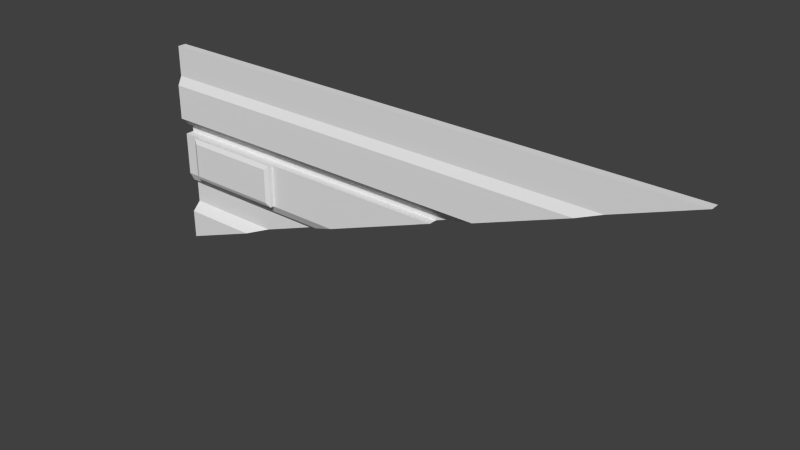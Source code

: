 # Source: med2_1_slice32RH.blend  (saved by Blender 2.76.0; exported with 4.5.12 LTS)
import bpy
from mathutils import Matrix  # noqa: F401  (used for matrix-valued properties, if any)

bpy.ops.wm.read_factory_settings(use_empty=True)
scene = bpy.context.scene
scene.name = 'Scene'

# ---- collections
col_collection_7 = bpy.data.collections.new('Collection 7'); scene.collection.children.link(col_collection_7)

# ---- materials (node trees are filled in below, after node groups)
mat_med2_1 = bpy.data.materials.new('med2_1')
mat_med2_1.alpha_threshold = 0.0
mat_med2_1.use_transparent_shadow = False
mat_med2_1.roughness = 0.5
mat_med2_1.specular_intensity = 0.0
mat_med2_1.line_color = (0.0, 0.0, 0.0, 1.0)

# ---- material node trees

# ---- world
world_world = bpy.data.worlds.new('World'); scene.world = world_world
world_world.color = (0.05088, 0.05088, 0.05088)
world_world.use_sun_shadow = False
world_world.sun_shadow_jitter_overblur = 0.0
world_world.cycles.sampling_method = 'NONE'
world_world.cycles.sample_map_resolution = 256

# ---- meshes
me_med2_1_png = bpy.data.meshes.new('med2_1.png')
me_med2_1_png.from_pydata([(-1.28, 1.24, -0.82), (-1.28, 1.28, -0.78), (-1.28, 1.28, -0.74), (-1.28, 1.28, -0.7), (-1.28, 1.28, -0.66), (-1.2, 1.22, -0.5783), (-1.18, 1.21, -0.5783), (-1.2, 1.22, -0.5983), (-1.18, 1.21, -0.5983), (-1.2, 1.22, -0.6183), (-1.28, 1.28, -0.42), (-1.28, 1.28, -0.38), (-1.18, 1.22, -0.6183), (-0.8001, 1.22, -0.4183), (-0.76, 1.22, -0.4183), (-0.8004, 1.239, -0.4192), (-0.76, 1.24, -0.42), (-1.2, 1.28, -0.66), (-1.2, 1.28, -0.42), (-1.2, 1.28, -0.38), (-0.1003, 1.28, -0.42), (-0.7204, 1.28, -0.66), (-0.7204, 1.28, -0.42), (-0.7204, 1.28, -0.38), (-0.7406, 1.28, -0.66), (-0.7406, 1.28, -0.42), (-0.7406, 1.28, -0.38), (-1.18, 1.28, -0.66), (-1.18, 1.28, -0.42), (-1.18, 1.28, -0.38), (-0.1003, 1.28, -0.38), (-0.05983, 1.28, -0.38), (-0.05983, 1.28, -0.42), (-0.1402, 1.28, -0.42), (-0.1402, 1.28, -0.38), (-0.1801, 1.28, -0.42), (-0.1801, 1.28, -0.38), (-0.4197, 1.28, -0.42), (-0.4197, 1.28, -0.38), (-0.22, 1.28, -0.42), (-0.22, 1.28, -0.38), (-0.4599, 1.28, -0.42), (-0.4599, 1.28, -0.38), (-0.8001, 1.28, -0.42), (-0.8001, 1.28, -0.38), (-1.16, 1.28, -0.42), (-1.16, 1.28, -0.38), (-1.12, 1.28, -0.42), (-1.12, 1.28, -0.38), (-1.06, 1.28, -0.42), (-1.06, 1.28, -0.38), (-0.84, 1.28, -0.42), (-0.84, 1.28, -0.38), (-1.08, 1.28, -0.42), (-1.08, 1.28, -0.38), (0.09988, 1.28, -0.38), (-0.82, 1.28, -0.42), (-0.82, 1.28, -0.38), (-0.76, 1.28, -0.42), (-0.76, 1.28, -0.38), (0.09988, 1.28, -0.42), (0.06013, 1.28, -0.38), (0.06013, 1.28, -0.42), (-0.82, 1.22, -0.4183), (-0.82, 1.21, -0.4383), (-1.06, 1.22, -0.4183), (-0.84, 1.22, -0.4183), (-1.06, 1.21, -0.4383), (-0.84, 1.21, -0.4383), (-1.08, 1.22, -0.4183), (-1.08, 1.21, -0.4383), (-1.12, 1.22, -0.4183), (-1.12, 1.21, -0.4383), (-0.8001, 1.21, -0.4383), (-0.76, 1.21, -0.4383), (-1.16, 1.22, -0.4183), (-1.16, 1.21, -0.4383), (-0.7406, 1.22, -0.4183), (-0.7406, 1.21, -0.4383), (-0.7406, 1.21, -0.4583), (-0.7406, 1.21, -0.5783), (-0.7406, 1.21, -0.5983), (-0.7406, 1.22, -0.6183), (-0.7204, 1.22, -0.6183), (-0.7204, 1.22, -0.5983), (-0.7204, 1.22, -0.4183), (-0.7204, 1.22, -0.4383), (-0.7204, 1.22, -0.4583), (-0.7204, 1.22, -0.5783), (-1.2, 1.22, -0.4183), (-1.18, 1.22, -0.4183), (-1.2, 1.22, -0.4383), (-1.18, 1.21, -0.4383), (-1.2, 1.22, -0.4583), (-1.18, 1.21, -0.4583), (-1.28, 1.26, -0.38), (-1.28, 1.22, -0.34), (-1.28, 1.22, -0.18), (-1.28, 1.24, -0.14), (-1.2, 1.26, -0.38), (-1.2, 1.22, -0.34), (-1.2, 1.22, -0.18), (-1.2, 1.24, -0.14), (-0.05983, 1.26, -0.38), (-0.1003, 1.26, -0.38), (-1.18, 1.26, -0.38), (-1.18, 1.22, -0.34), (-1.18, 1.22, -0.18), (-1.18, 1.24, -0.14), (-0.4599, 1.26, -0.38), (-0.7204, 1.26, -0.38), (-0.4599, 1.22, -0.34), (-0.7204, 1.22, -0.34), (-0.4599, 1.22, -0.18), (-0.7204, 1.22, -0.18), (-0.4599, 1.24, -0.14), (-0.7204, 1.24, -0.14), (-0.7406, 1.26, -0.38), (-0.7406, 1.22, -0.34), (-0.7406, 1.22, -0.18), (-0.7406, 1.24, -0.14), (-0.05983, 1.24, -0.14), (-0.1003, 1.24, -0.14), (-0.05983, 1.22, -0.18), (-0.1003, 1.22, -0.18), (-1.16, 1.26, -0.38), (-1.16, 1.22, -0.34), (-1.16, 1.22, -0.18), (-1.16, 1.24, -0.14), (-0.05983, 1.22, -0.34), (-0.1003, 1.22, -0.34), (0.06013, 1.26, -0.38), (0.06013, 1.24, -0.14), (0.06013, 1.22, -0.18), (0.06013, 1.22, -0.34), (-0.1402, 1.26, -0.38), (-0.1402, 1.22, -0.34), (-0.1402, 1.22, -0.18), (-0.1402, 1.24, -0.14), (-0.1801, 1.26, -0.38), (-0.1801, 1.22, -0.34), (-0.1801, 1.22, -0.18), (-0.1801, 1.24, -0.14), (-0.22, 1.26, -0.38), (-0.4197, 1.26, -0.38), (-0.22, 1.22, -0.34), (-0.4197, 1.22, -0.34), (-0.22, 1.22, -0.18), (-0.4197, 1.22, -0.18), (-0.22, 1.24, -0.14), (-0.4197, 1.24, -0.14), (-0.76, 1.26, -0.38), (-0.8001, 1.26, -0.38), (-0.76, 1.22, -0.34), (-0.8001, 1.22, -0.34), (-0.76, 1.22, -0.18), (-0.8001, 1.22, -0.18), (-0.76, 1.24, -0.14), (-0.8001, 1.24, -0.14), (-1.12, 1.26, -0.38), (-1.12, 1.22, -0.34), (-1.12, 1.22, -0.18), (-1.12, 1.24, -0.14), (-1.08, 1.26, -0.38), (-1.08, 1.22, -0.34), (-1.08, 1.22, -0.18), (-1.08, 1.24, -0.14), (-0.84, 1.26, -0.38), (-1.06, 1.26, -0.38), (-0.84, 1.22, -0.34), (-1.06, 1.22, -0.34), (-0.84, 1.22, -0.18), (-1.06, 1.22, -0.18), (-0.84, 1.24, -0.14), (-1.06, 1.24, -0.14), (-0.82, 1.26, -0.38), (-0.82, 1.22, -0.34), (-0.82, 1.22, -0.18), (-0.82, 1.24, -0.14), (0.09988, 1.26, -0.38), (0.09988, 1.22, -0.34), (0.5998, 1.22, -0.18), (0.09988, 1.22, -0.18), (0.5998, 1.24, -0.14), (0.09988, 1.24, -0.14), (0.6399, 1.22, -0.18), (0.6399, 1.24, -0.14), (0.72, 1.22, -0.18), (0.72, 1.24, -0.14), (0.7401, 1.22, -0.18), (0.7401, 1.24, -0.14), (-1.28, 1.26, -0.66), (-1.28, 1.24, -0.62), (-1.28, 1.24, -0.6), (-1.28, 1.24, -0.58), (-1.28, 1.24, -0.46), (-1.28, 1.24, -0.44), (-1.28, 1.24, -0.42), (-1.2, 1.26, -0.66), (-1.2, 1.24, -0.62), (-1.2, 1.24, -0.6), (-1.2, 1.24, -0.58), (-1.2, 1.24, -0.46), (-1.2, 1.24, -0.44), (-1.2, 1.24, -0.42), (-0.05983, 1.24, -0.44), (-0.1003, 1.24, -0.44), (-1.18, 1.26, -0.66), (-1.18, 1.24, -0.62), (-1.18, 1.24, -0.42), (-0.7204, 1.26, -0.66), (-0.4599, 1.24, -0.62), (-0.7204, 1.24, -0.62), (-0.4599, 1.24, -0.6), (-0.7204, 1.24, -0.6), (-0.4599, 1.24, -0.58), (-0.7204, 1.24, -0.58), (-0.4599, 1.24, -0.46), (-0.7204, 1.24, -0.46), (-0.4599, 1.24, -0.44), (-0.7204, 1.24, -0.44), (-0.4599, 1.24, -0.42), (-0.7204, 1.24, -0.42), (-0.7406, 1.26, -0.66), (-0.7406, 1.24, -0.62), (-0.7406, 1.24, -0.42), (-1.16, 1.24, -0.42), (-0.05983, 1.24, -0.42), (-0.1003, 1.24, -0.42), (-0.05983, 1.24, -0.46), (-0.1003, 1.24, -0.46), (0.06013, 1.24, -0.44), (0.06013, 1.24, -0.42), (-0.1402, 1.24, -0.46), (-0.1402, 1.24, -0.44), (-0.1402, 1.24, -0.42), (-0.1801, 1.24, -0.46), (-0.1801, 1.24, -0.44), (-0.1801, 1.24, -0.42), (-0.4197, 1.24, -0.62), (-0.4197, 1.24, -0.6), (-0.4197, 1.24, -0.58), (-0.22, 1.24, -0.46), (-0.4197, 1.24, -0.46), (-0.22, 1.24, -0.44), (-0.4197, 1.24, -0.44), (-0.22, 1.24, -0.42), (-0.4197, 1.24, -0.42), (-1.12, 1.24, -0.42), (-1.08, 1.24, -0.42), (-0.84, 1.24, -0.42), (-1.06, 1.24, -0.42), (-0.82, 1.24, -0.42), (0.09988, 1.24, -0.42), (0.09988, 1.24, -0.44), (-1.28, 1.24, -0.0001898), (1.28, 1.24, -0.0001898), (-1.2, 1.24, -0.0001898), (-0.7204, 1.24, -0.0001898), (-0.7406, 1.24, -0.0001898), (-0.1003, 1.24, -0.0001898), (-1.18, 1.24, -0.0001898), (-0.05983, 1.24, -0.0001898), (-0.1402, 1.24, -0.0001898), (-0.1801, 1.24, -0.0001898), (-0.4197, 1.24, -0.0001898), (-0.22, 1.24, -0.0001898), (-0.4599, 1.24, -0.0001898), (-0.8001, 1.24, -0.0001898), (-1.16, 1.24, -0.0001898), (-1.12, 1.24, -0.0001898), (-1.06, 1.24, -0.0001898), (-0.84, 1.24, -0.0001898), (-1.08, 1.24, -0.0001898), (-0.82, 1.24, -0.0001898), (-0.76, 1.24, -0.0001898), (0.09988, 1.24, -0.0001898), (0.06013, 1.24, -0.0001898), (0.5998, 1.24, -0.0001898), (0.6399, 1.24, -0.0001898), (0.7401, 1.24, -0.0001898), (0.72, 1.24, -0.0001898), (1.2, 1.24, -0.0001898), (1.22, 1.24, -0.0001897), (1.24, 1.24, -0.0001898), (1.24, 1.24, -0.01511), (-1.28, 1.24, -0.9554), (0.1549, 1.28, -0.42), (0.2621, 1.26, -0.38), (-0.2739, 1.24, -0.58), (0.04767, 1.24, -0.46), (-0.22, 1.24, -0.5599), (0.5998, 1.22, -0.254), (-1.28, 1.28, -0.9554), (0.3693, 1.22, -0.34), (0.6399, 1.22, -0.239), (0.7981, 1.22, -0.18), (0.1549, 1.24, -0.42), (0.06013, 1.24, -0.4554), (0.7401, 1.22, -0.2016), (0.9053, 1.24, -0.14), (-0.81, 1.28, -0.78), (-0.1801, 1.24, -0.545), (0.2621, 1.28, -0.38), (-0.4883, 1.28, -0.66), (-0.1402, 1.24, -0.5301), (-0.4883, 1.26, -0.66), (1.2, 1.24, -0.03007), (-0.05983, 1.24, -0.5001), (-0.3811, 1.24, -0.62), (-0.1003, 1.24, -0.5152), (0.72, 1.22, -0.2092), (1.28, 1.28, -0.0001899), (1.22, 1.24, -0.02257), (-0.4197, 1.247, -0.6344), (-0.4599, 1.255, -0.6494), (-0.3275, 1.24, -0.6), (-0.9172, 1.24, -0.82), (-1.28, 1.28, -0.0001898), (-1.28, 1.24, -0.0001898), (1.28, 1.24, -0.0001898), (-1.2, 1.24, -0.0001898), (-0.7204, 1.24, -0.0001898), (-0.7406, 1.24, -0.0001898), (-0.1003, 1.24, -0.0001898), (-1.18, 1.24, -0.0001898), (-0.05983, 1.24, -0.0001898), (-0.1402, 1.24, -0.0001898), (-0.1801, 1.24, -0.0001898), (-0.4197, 1.24, -0.0001898), (-0.22, 1.24, -0.0001898), (-0.4599, 1.24, -0.0001898), (-0.8001, 1.24, -0.0001898), (-1.16, 1.24, -0.0001898), (-1.12, 1.24, -0.0001898), (-1.06, 1.24, -0.0001898), (-0.84, 1.24, -0.0001898), (-1.08, 1.24, -0.0001898), (-0.82, 1.24, -0.0001898), (-0.76, 1.24, -0.0001898), (0.09988, 1.24, -0.0001898), (0.06013, 1.24, -0.0001898), (0.5998, 1.24, -0.0001898), (0.6399, 1.24, -0.0001898), (0.7401, 1.24, -0.0001898), (0.72, 1.24, -0.0001898), (1.2, 1.24, -0.0001898), (1.22, 1.24, -0.0001897), (1.24, 1.24, -0.0001898), (1.28, 1.28, -0.0001899), (-1.28, 1.28, -0.0001898)], [], [(10, 18, 19, 11), (25, 22, 23, 26), (58, 25, 26, 59), (33, 20, 30, 34), (18, 28, 29, 19), (20, 32, 31, 30), (35, 33, 34, 36), (39, 35, 36, 40), (41, 37, 38, 42), (252, 250, 66, 63), (226, 209, 90, 75), (225, 16, 14, 77), (68, 64, 63, 66), (72, 70, 69, 71), (37, 39, 40, 38), (67, 68, 66, 65), (70, 67, 65, 69), (76, 72, 71, 75), (92, 76, 75, 90), (64, 73, 13, 63), (8, 81, 80, 79, 78, 74, 73, 64, 68, 67, 70, 72, 76, 92, 94, 6), (7, 9, 8), (91, 92, 89), (77, 78, 85), (82, 83, 81), (22, 41, 42, 23), (9, 12, 8), (20, 33, 235, 228), (56, 43, 44, 57), (28, 45, 46, 29), (45, 47, 48, 46), (53, 49, 50, 54), (49, 51, 52, 50), (31, 61, 131, 103), (54, 50, 168, 163), (23, 42, 109, 110), (48, 54, 163, 159), (28, 18, 204, 209), (47, 53, 54, 48), (30, 31, 103, 104), (51, 56, 57, 52), (0, 317, 301, 1), (37, 41, 221, 247), (43, 58, 59, 44), (42, 38, 144, 109), (4, 17, 198, 191), (56, 51, 250, 252), (47, 45, 226, 248), (62, 60, 55, 61), (32, 62, 61, 31), (33, 35, 238, 235), (45, 28, 209, 226), (17, 27, 207, 198), (50, 52, 167, 168), (40, 36, 139, 143), (59, 26, 117, 151), (44, 59, 151, 152), (38, 40, 143, 144), (27, 24, 223, 207), (51, 49, 251, 250), (60, 287, 303, 55), (26, 23, 110, 117), (22, 25, 225, 222), (7, 8, 6, 5), (39, 37, 247, 246), (93, 94, 92, 91), (224, 212, 83, 82), (36, 34, 135, 139), (60, 62, 232, 253), (92, 90, 89), (62, 32, 227, 232), (5, 6, 94, 93), (83, 84, 81), (74, 78, 77, 14), (81, 84, 88, 80), (32, 20, 228, 227), (41, 22, 222, 221), (12, 82, 81, 8), (34, 30, 104, 135), (52, 57, 175, 167), (79, 87, 86, 78), (24, 21, 210, 223), (78, 86, 85), (80, 88, 87, 79), (55, 303, 288, 179), (11, 19, 99, 95), (49, 53, 249, 251), (16, 15, 13, 14), (35, 39, 246, 238), (53, 47, 248, 249), (18, 10, 197, 204), (61, 55, 179, 131), (46, 48, 159, 125), (29, 46, 125, 105), (57, 44, 152, 175), (19, 29, 105, 99), (21, 304, 306, 210), (97, 101, 102, 98), (95, 99, 100, 96), (96, 100, 101, 97), (119, 114, 116, 120), (117, 110, 112, 118), (118, 112, 114, 119), (136, 130, 124, 137), (137, 124, 122, 138), (135, 104, 130, 136), (153, 118, 119, 155), (151, 117, 118, 153), (155, 119, 120, 157), (101, 107, 108, 102), (99, 105, 106, 100), (100, 106, 107, 101), (124, 123, 121, 122), (104, 103, 129, 130), (130, 129, 123, 124), (139, 135, 136, 140), (141, 137, 138, 142), (140, 136, 137, 141), (145, 140, 141, 147), (147, 141, 142, 149), (143, 139, 140, 145), (109, 144, 146, 111), (113, 148, 150, 115), (111, 146, 148, 113), (144, 143, 145, 146), (148, 147, 149, 150), (146, 145, 147, 148), (112, 111, 113, 114), (114, 113, 115, 116), (110, 109, 111, 112), (177, 156, 158, 178), (175, 152, 154, 176), (176, 154, 156, 177), (106, 126, 127, 107), (105, 125, 126, 106), (107, 127, 128, 108), (126, 160, 161, 127), (125, 159, 160, 126), (127, 161, 162, 128), (164, 170, 172, 165), (163, 168, 170, 164), (165, 172, 174, 166), (170, 169, 171, 172), (168, 167, 169, 170), (172, 171, 173, 174), (161, 165, 166, 162), (159, 163, 164, 160), (160, 164, 165, 161), (169, 176, 177, 171), (167, 175, 176, 169), (171, 177, 178, 173), (156, 155, 157, 158), (152, 151, 153, 154), (154, 153, 155, 156), (133, 182, 184, 132), (131, 179, 180, 134), (134, 180, 182, 133), (129, 134, 133, 123), (103, 131, 134, 129), (123, 133, 132, 121), (182, 181, 183, 184), (179, 288, 294, 180), (180, 294, 292, 181, 182), (181, 185, 186, 183), (187, 189, 190, 188), (185, 187, 188, 186), (189, 296, 300, 190), (233, 230, 206, 234), (194, 201, 202, 195), (196, 203, 204, 197), (195, 202, 203, 196), (193, 200, 201, 194), (192, 199, 200, 193), (191, 198, 199, 192), (250, 251, 65, 66), (208, 224, 82, 12), (249, 248, 71, 69), (199, 208, 12, 9), (212, 214, 84, 83), (234, 206, 228, 235), (223, 210, 212, 224), (207, 223, 224, 208), (248, 226, 75, 71), (214, 216, 88, 84), (200, 199, 9, 7), (218, 220, 86, 87), (252, 63, 13, 15), (201, 200, 7, 5), (220, 222, 85, 86), (198, 207, 208, 199), (251, 249, 69, 65), (203, 202, 93, 91), (25, 58, 16, 225), (58, 43, 15, 16), (216, 218, 87, 88), (206, 205, 227, 228), (230, 229, 205, 206), (237, 234, 235, 238), (236, 233, 234, 237), (242, 236, 237, 244), (244, 237, 238, 246), (211, 239, 240, 213), (219, 245, 247, 221), (217, 243, 245, 219), (215, 241, 243, 217), (213, 240, 241, 215), (239, 309, 316, 240), (245, 244, 246, 247), (243, 242, 244, 245), (241, 289, 291, 242, 243), (240, 316, 289, 241), (214, 213, 215, 216), (216, 215, 217, 218), (218, 217, 219, 220), (220, 219, 221, 222), (212, 211, 213, 214), (210, 306, 315, 211, 212), (43, 56, 252, 15), (204, 203, 91, 89), (222, 225, 77, 85), (202, 201, 5, 93), (209, 204, 89, 90), (73, 74, 14, 13), (231, 254, 253, 232), (229, 290, 298, 231, 205), (205, 231, 232, 227), (254, 297, 253), (4, 191, 192, 193, 194, 195, 196, 197, 10), (190, 300, 307, 282, 280), (186, 188, 281, 279), (188, 190, 280, 281), (183, 186, 279, 278), (184, 183, 278, 276), (121, 132, 277, 262), (158, 157, 275, 268), (173, 178, 274, 272), (132, 184, 276, 277), (162, 166, 273, 270), (174, 173, 272, 271), (166, 174, 271, 273), (128, 162, 270, 269), (108, 128, 269, 261), (178, 158, 268, 274), (116, 115, 267, 258), (150, 149, 266, 265), (115, 150, 265, 267), (149, 142, 264, 266), (142, 138, 263, 264), (122, 121, 262, 260), (138, 122, 260, 263), (102, 108, 261, 257), (157, 120, 259, 275), (120, 116, 258, 259), (98, 102, 257, 255), (304, 287, 297, 254, 298, 290, 308, 310, 305, 302, 291, 289, 316, 309, 314, 315, 306), (307, 313, 283, 282), (311, 299, 189, 187), (298, 254, 231), (297, 287, 60, 253), (301, 304, 21, 24, 27, 17, 4, 3, 2, 1), (293, 286, 0, 1), (291, 302, 236, 242), (313, 285, 284, 283), (305, 310, 230, 233), (286, 317, 0), (310, 308, 229, 230), (299, 296, 189), (314, 309, 239), (315, 314, 239, 211), (285, 256, 284), (308, 290, 229), (302, 305, 233, 236), (295, 311, 187, 185), (292, 295, 185, 181), (299, 311, 295, 292, 294, 288, 303, 312, 256, 300, 296), (293, 301, 317, 286), (11, 95, 96, 97, 98, 255, 318), (348, 320, 349, 350, 319, 321, 325, 333, 334, 337, 335, 336, 338, 332, 339, 323, 322, 331, 329, 330, 328, 327, 324, 326, 341, 340, 342, 343, 345, 344, 346, 347)])
_uv = me_med2_1_png.uv_layers.new(name='UVMap')
_uv.uv.foreach_set('vector', [0.0, 0.3359, 0.03118, 0.3359, 0.03118, 0.3516, 0.0, 0.3516, 0.2107, 0.3359, 0.2186, 0.3359, 0.2186, 0.3516, 0.2107, 0.3516, 0.2031, 0.3359, 0.2107, 0.3359, 0.2107, 0.3516, 0.2031, 0.3516, 0.4452, 0.3359, 0.4608, 0.3359, 0.4608, 0.3516, 0.4452, 0.3516, 0.03118, 0.3359, 0.03906, 0.3359, 0.03906, 0.3516, 0.03118, 0.3516, 0.4608, 0.3359, 0.4766, 0.3359, 0.4766, 0.3516, 0.4608, 0.3516, 0.4296, 0.3359, 0.4452, 0.3359, 0.4452, 0.3516, 0.4296, 0.3516, 0.414, 0.3359, 0.4296, 0.3359, 0.4296, 0.3516, 0.414, 0.3516, 0.3203, 0.3359, 0.3361, 0.3359, 0.3361, 0.3516, 0.3203, 0.3516, 0.1797, 0.3359, 0.1719, 0.3359, 0.1719, 0.3359, 0.1797, 0.3359, 0.04702, 0.3359, 0.03906, 0.3359, 0.03906, 0.3359, 0.04702, 0.3359, 0.173, 0.3328, 0.173, 0.3328, 0.173, 0.3328, 0.173, 0.3328, 0.1719, 0.3281, 0.1797, 0.3281, 0.1797, 0.3359, 0.1719, 0.3359, 0.06244, 0.3281, 0.0781, 0.3281, 0.0781, 0.3359, 0.06244, 0.3359, 0.3361, 0.3359, 0.414, 0.3359, 0.414, 0.3516, 0.3361, 0.3516, 0.08593, 0.3281, 0.1719, 0.3281, 0.1719, 0.3359, 0.08593, 0.3359, 0.0781, 0.3281, 0.08593, 0.3281, 0.08593, 0.3359, 0.0781, 0.3359, 0.04702, 0.3281, 0.06244, 0.3281, 0.06244, 0.3359, 0.04702, 0.3359, 0.03906, 0.3281, 0.04702, 0.3281, 0.04702, 0.3359, 0.03906, 0.3359, 0.1797, 0.3281, 0.1875, 0.3281, 0.1875, 0.3359, 0.1797, 0.3359, 0.03906, 0.2656, 0.2107, 0.2656, 0.2107, 0.2734, 0.2107, 0.3203, 0.2107, 0.3281, 0.2031, 0.3281, 0.1875, 0.3281, 0.1797, 0.3281, 0.1719, 0.3281, 0.08593, 0.3281, 0.0781, 0.3281, 0.06244, 0.3281, 0.04702, 0.3281, 0.03906, 0.3281, 0.03906, 0.3203, 0.03906, 0.2734, 0.03118, 0.2656, 0.03118, 0.2578, 0.03906, 0.2656, 0.03118, 0.3281, 0.03906, 0.3281, 0.03118, 0.3359, 0.2107, 0.3359, 0.2107, 0.3281, 0.2186, 0.3359, 0.2107, 0.2578, 0.2186, 0.2578, 0.2107, 0.2656, 0.2186, 0.3359, 0.3203, 0.3359, 0.3203, 0.3516, 0.2186, 0.3516, 0.03118, 0.2578, 0.03906, 0.2578, 0.03906, 0.2656, 0.4608, 0.3359, 0.4452, 0.3359, 0.4452, 0.3359, 0.4608, 0.3359, 0.1797, 0.3359, 0.1875, 0.3359, 0.1875, 0.3516, 0.1797, 0.3516, 0.03906, 0.3359, 0.04702, 0.3359, 0.04702, 0.3516, 0.03906, 0.3516, 0.04702, 0.3359, 0.06244, 0.3359, 0.06244, 0.3516, 0.04702, 0.3516, 0.0781, 0.3359, 0.08593, 0.3359, 0.08593, 0.3516, 0.0781, 0.3516, 0.08593, 0.3359, 0.1719, 0.3359, 0.1719, 0.3516, 0.08593, 0.3516, 0.4766, 0.3516, 0.5235, 0.3516, 0.5235, 0.3516, 0.4766, 0.3516, 0.0781, 0.3516, 0.08593, 0.3516, 0.08593, 0.3516, 0.0781, 0.3516, 0.2186, 0.3516, 0.3203, 0.3516, 0.3203, 0.3516, 0.2186, 0.3516, 0.06244, 0.3516, 0.0781, 0.3516, 0.0781, 0.3516, 0.06244, 0.3516, 0.06706, 0.372, 0.05918, 0.372, 0.05918, 0.372, 0.06706, 0.372, 0.06244, 0.3359, 0.0781, 0.3359, 0.0781, 0.3516, 0.06244, 0.3516, 0.4608, 0.3516, 0.4766, 0.3516, 0.4766, 0.3516, 0.4608, 0.3516, 0.1719, 0.3359, 0.1797, 0.3359, 0.1797, 0.3516, 0.1719, 0.3516, 0.0, 0.1797, 0.1417, 0.1797, 0.1836, 0.1953, 0.0, 0.1953, 0.3361, 0.3359, 0.3203, 0.3359, 0.3203, 0.3359, 0.3361, 0.3359, 0.1875, 0.3359, 0.2031, 0.3359, 0.2031, 0.3516, 0.1875, 0.3516, 0.3203, 0.3516, 0.3361, 0.3516, 0.3361, 0.3516, 0.3203, 0.3516, 0.0, 0.2422, 0.03118, 0.2422, 0.03118, 0.2422, 0.0, 0.2422, 0.2012, 0.3735, 0.1934, 0.3735, 0.1934, 0.3735, 0.2012, 0.3735, 0.09044, 0.372, 0.07502, 0.372, 0.07502, 0.372, 0.09044, 0.372, 0.5235, 0.3359, 0.539, 0.3359, 0.539, 0.3516, 0.5235, 0.3516, 0.4766, 0.3359, 0.5235, 0.3359, 0.5235, 0.3516, 0.4766, 0.3516, 0.4452, 0.3359, 0.4296, 0.3359, 0.4296, 0.3359, 0.4452, 0.3359, 0.07502, 0.372, 0.06706, 0.372, 0.06706, 0.372, 0.07502, 0.372, 0.03118, 0.2422, 0.03906, 0.2422, 0.03906, 0.2422, 0.03118, 0.2422, 0.08593, 0.3516, 0.1719, 0.3516, 0.1719, 0.3516, 0.08593, 0.3516, 0.414, 0.3516, 0.4296, 0.3516, 0.4296, 0.3516, 0.414, 0.3516, 0.2031, 0.3516, 0.2107, 0.3516, 0.2107, 0.3516, 0.2031, 0.3516, 0.1875, 0.3516, 0.2031, 0.3516, 0.2031, 0.3516, 0.1875, 0.3516, 0.3361, 0.3516, 0.414, 0.3516, 0.414, 0.3516, 0.3361, 0.3516, 0.03906, 0.2422, 0.2107, 0.2422, 0.2107, 0.2422, 0.03906, 0.2422, 0.1999, 0.372, 0.1139, 0.372, 0.1139, 0.372, 0.1999, 0.372, 0.539, 0.3359, 0.5605, 0.3359, 0.6024, 0.3516, 0.539, 0.3516, 0.2107, 0.3516, 0.2186, 0.3516, 0.2186, 0.3516, 0.2107, 0.3516, 0.2401, 0.3735, 0.2322, 0.3735, 0.2322, 0.3735, 0.2401, 0.3735, 0.03118, 0.2656, 0.03906, 0.2656, 0.03906, 0.2734, 0.03118, 0.2734, 0.414, 0.3359, 0.3361, 0.3359, 0.3361, 0.3359, 0.414, 0.3359, 0.03118, 0.3203, 0.03906, 0.3203, 0.03906, 0.3281, 0.03118, 0.3281, 0.2101, 0.2559, 0.218, 0.2559, 0.218, 0.2559, 0.2101, 0.2559, 0.4296, 0.3516, 0.4452, 0.3516, 0.4452, 0.3516, 0.4296, 0.3516, 0.539, 0.3359, 0.5235, 0.3359, 0.5235, 0.3359, 0.539, 0.3359, 0.03906, 0.3281, 0.03906, 0.3359, 0.03118, 0.3359, 0.5235, 0.3359, 0.4766, 0.3359, 0.4766, 0.3359, 0.5235, 0.3359, 0.03118, 0.2734, 0.03906, 0.2734, 0.03906, 0.3203, 0.03118, 0.3203, 0.2186, 0.2578, 0.2186, 0.2656, 0.2107, 0.2656, 0.2031, 0.3281, 0.2107, 0.3281, 0.2107, 0.3359, 0.2031, 0.3359, 0.2107, 0.2656, 0.2186, 0.2656, 0.2186, 0.2734, 0.2107, 0.2734, 0.4766, 0.3359, 0.4608, 0.3359, 0.4608, 0.3359, 0.4766, 0.3359, 0.3203, 0.3359, 0.2186, 0.3359, 0.2186, 0.3359, 0.3203, 0.3359, 0.03906, 0.2578, 0.2107, 0.2578, 0.2107, 0.2656, 0.03906, 0.2656, 0.4452, 0.3516, 0.4608, 0.3516, 0.4608, 0.3516, 0.4452, 0.3516, 0.1719, 0.3516, 0.1797, 0.3516, 0.1797, 0.3516, 0.1719, 0.3516, 0.2107, 0.3203, 0.2186, 0.3203, 0.2186, 0.3281, 0.2107, 0.3281, 0.2107, 0.2422, 0.2186, 0.2422, 0.2186, 0.2422, 0.2107, 0.2422, 0.2107, 0.3281, 0.2186, 0.3281, 0.2186, 0.3359, 0.2107, 0.2734, 0.2186, 0.2734, 0.2186, 0.3203, 0.2107, 0.3203, 0.539, 0.3516, 0.6024, 0.3516, 0.6024, 0.3516, 0.539, 0.3516, 0.0, 0.3516, 0.03118, 0.3516, 0.03118, 0.3516, 0.0, 0.3516, 0.1139, 0.372, 0.1061, 0.372, 0.1061, 0.372, 0.1139, 0.372, 0.2031, 0.3359, 0.1875, 0.3359, 0.1875, 0.3359, 0.2031, 0.3359, 0.4296, 0.3359, 0.414, 0.3359, 0.414, 0.3359, 0.4296, 0.3359, 0.1061, 0.372, 0.09044, 0.372, 0.09044, 0.372, 0.1061, 0.372, 0.03118, 0.3359, 0.0, 0.3359, 0.0, 0.3359, 0.03118, 0.3359, 0.5235, 0.3516, 0.539, 0.3516, 0.539, 0.3516, 0.5235, 0.3516, 0.04702, 0.3516, 0.06244, 0.3516, 0.06244, 0.3516, 0.04702, 0.3516, 0.03906, 0.3516, 0.04702, 0.3516, 0.04702, 0.3516, 0.03906, 0.3516, 0.1797, 0.3516, 0.1875, 0.3516, 0.1875, 0.3516, 0.1797, 0.3516, 0.03118, 0.3516, 0.03906, 0.3516, 0.03906, 0.3516, 0.03118, 0.3516, 0.2186, 0.2422, 0.3092, 0.2422, 0.3092, 0.2422, 0.2186, 0.2422, 0.0, 0.4297, 0.03118, 0.4297, 0.03118, 0.4453, 0.0, 0.4453, 0.0, 0.3516, 0.03118, 0.3516, 0.03118, 0.3672, 0.0, 0.3672, 0.0, 0.3672, 0.03118, 0.3672, 0.03118, 0.4297, 0.0, 0.4297, 0.2107, 0.4297, 0.2186, 0.4297, 0.2186, 0.4453, 0.2107, 0.4453, 0.2107, 0.3516, 0.2186, 0.3516, 0.2186, 0.3672, 0.2107, 0.3672, 0.2107, 0.3672, 0.2186, 0.3672, 0.2186, 0.4297, 0.2107, 0.4297, 0.4452, 0.3672, 0.4608, 0.3672, 0.4608, 0.4297, 0.4452, 0.4297, 0.4452, 0.4297, 0.4608, 0.4297, 0.4608, 0.4453, 0.4452, 0.4453, 0.4452, 0.3516, 0.4608, 0.3516, 0.4608, 0.3672, 0.4452, 0.3672, 0.2031, 0.3672, 0.2107, 0.3672, 0.2107, 0.4297, 0.2031, 0.4297, 0.2031, 0.3516, 0.2107, 0.3516, 0.2107, 0.3672, 0.2031, 0.3672, 0.2031, 0.4297, 0.2107, 0.4297, 0.2107, 0.4453, 0.2031, 0.4453, 0.03118, 0.4297, 0.03906, 0.4297, 0.03906, 0.4453, 0.03118, 0.4453, 0.03118, 0.3516, 0.03906, 0.3516, 0.03906, 0.3672, 0.03118, 0.3672, 0.03118, 0.3672, 0.03906, 0.3672, 0.03906, 0.4297, 0.03118, 0.4297, 0.4608, 0.4297, 0.4766, 0.4297, 0.4766, 0.4453, 0.4608, 0.4453, 0.4608, 0.3516, 0.4766, 0.3516, 0.4766, 0.3672, 0.4608, 0.3672, 0.4608, 0.3672, 0.4766, 0.3672, 0.4766, 0.4297, 0.4608, 0.4297, 0.4296, 0.3516, 0.4452, 0.3516, 0.4452, 0.3672, 0.4296, 0.3672, 0.4296, 0.4297, 0.4452, 0.4297, 0.4452, 0.4453, 0.4296, 0.4453, 0.4296, 0.3672, 0.4452, 0.3672, 0.4452, 0.4297, 0.4296, 0.4297, 0.414, 0.3672, 0.4296, 0.3672, 0.4296, 0.4297, 0.414, 0.4297, 0.414, 0.4297, 0.4296, 0.4297, 0.4296, 0.4453, 0.414, 0.4453, 0.414, 0.3516, 0.4296, 0.3516, 0.4296, 0.3672, 0.414, 0.3672, 0.3203, 0.3516, 0.3361, 0.3516, 0.3361, 0.3672, 0.3203, 0.3672, 0.3203, 0.4297, 0.3361, 0.4297, 0.3361, 0.4453, 0.3203, 0.4453, 0.3203, 0.3672, 0.3361, 0.3672, 0.3361, 0.4297, 0.3203, 0.4297, 0.3361, 0.3516, 0.414, 0.3516, 0.414, 0.3672, 0.3361, 0.3672, 0.3361, 0.4297, 0.414, 0.4297, 0.414, 0.4453, 0.3361, 0.4453, 0.3361, 0.3672, 0.414, 0.3672, 0.414, 0.4297, 0.3361, 0.4297, 0.2186, 0.3672, 0.3203, 0.3672, 0.3203, 0.4297, 0.2186, 0.4297, 0.2186, 0.4297, 0.3203, 0.4297, 0.3203, 0.4453, 0.2186, 0.4453, 0.2186, 0.3516, 0.3203, 0.3516, 0.3203, 0.3672, 0.2186, 0.3672, 0.1797, 0.4297, 0.1875, 0.4297, 0.1875, 0.4453, 0.1797, 0.4453, 0.1797, 0.3516, 0.1875, 0.3516, 0.1875, 0.3672, 0.1797, 0.3672, 0.1797, 0.3672, 0.1875, 0.3672, 0.1875, 0.4297, 0.1797, 0.4297, 0.03906, 0.3672, 0.04702, 0.3672, 0.04702, 0.4297, 0.03906, 0.4297, 0.03906, 0.3516, 0.04702, 0.3516, 0.04702, 0.3672, 0.03906, 0.3672, 0.03906, 0.4297, 0.04702, 0.4297, 0.04702, 0.4453, 0.03906, 0.4453, 0.04702, 0.3672, 0.06244, 0.3672, 0.06244, 0.4297, 0.04702, 0.4297, 0.04702, 0.3516, 0.06244, 0.3516, 0.06244, 0.3672, 0.04702, 0.3672, 0.04702, 0.4297, 0.06244, 0.4297, 0.06244, 0.4453, 0.04702, 0.4453, 0.0781, 0.3672, 0.08593, 0.3672, 0.08593, 0.4297, 0.0781, 0.4297, 0.0781, 0.3516, 0.08593, 0.3516, 0.08593, 0.3672, 0.0781, 0.3672, 0.0781, 0.4297, 0.08593, 0.4297, 0.08593, 0.4453, 0.0781, 0.4453, 0.08593, 0.3672, 0.1719, 0.3672, 0.1719, 0.4297, 0.08593, 0.4297, 0.08593, 0.3516, 0.1719, 0.3516, 0.1719, 0.3672, 0.08593, 0.3672, 0.08593, 0.4297, 0.1719, 0.4297, 0.1719, 0.4453, 0.08593, 0.4453, 0.06244, 0.4297, 0.0781, 0.4297, 0.0781, 0.4453, 0.06244, 0.4453, 0.06244, 0.3516, 0.0781, 0.3516, 0.0781, 0.3672, 0.06244, 0.3672, 0.06244, 0.3672, 0.0781, 0.3672, 0.0781, 0.4297, 0.06244, 0.4297, 0.1719, 0.3672, 0.1797, 0.3672, 0.1797, 0.4297, 0.1719, 0.4297, 0.1719, 0.3516, 0.1797, 0.3516, 0.1797, 0.3672, 0.1719, 0.3672, 0.1719, 0.4297, 0.1797, 0.4297, 0.1797, 0.4453, 0.1719, 0.4453, 0.1875, 0.4297, 0.2031, 0.4297, 0.2031, 0.4453, 0.1875, 0.4453, 0.1875, 0.3516, 0.2031, 0.3516, 0.2031, 0.3672, 0.1875, 0.3672, 0.1875, 0.3672, 0.2031, 0.3672, 0.2031, 0.4297, 0.1875, 0.4297, 0.5235, 0.4297, 0.539, 0.4297, 0.539, 0.4453, 0.5235, 0.4453, 0.5235, 0.3516, 0.539, 0.3516, 0.539, 0.3672, 0.5235, 0.3672, 0.5235, 0.3672, 0.539, 0.3672, 0.539, 0.4297, 0.5235, 0.4297, 0.4766, 0.3672, 0.5235, 0.3672, 0.5235, 0.4297, 0.4766, 0.4297, 0.4766, 0.3516, 0.5235, 0.3516, 0.5235, 0.3672, 0.4766, 0.3672, 0.4766, 0.4297, 0.5235, 0.4297, 0.5235, 0.4453, 0.4766, 0.4453, 0.539, 0.4297, 0.7343, 0.4297, 0.7343, 0.4453, 0.539, 0.4453, 0.539, 0.3516, 0.6024, 0.3516, 0.6443, 0.3672, 0.539, 0.3672, 0.539, 0.3672, 0.6443, 0.3672, 0.7343, 0.4008, 0.7343, 0.4297, 0.539, 0.4297, 0.7343, 0.4297, 0.75, 0.4297, 0.75, 0.4453, 0.7343, 0.4453, 0.7812, 0.4297, 0.7891, 0.4297, 0.7891, 0.4453, 0.7812, 0.4453, 0.75, 0.4297, 0.7812, 0.4297, 0.7812, 0.4453, 0.75, 0.4453, 0.7891, 0.4297, 0.8118, 0.4297, 0.8536, 0.4453, 0.7891, 0.4453, 0.4452, 0.3203, 0.4608, 0.3203, 0.4608, 0.3281, 0.4452, 0.3281, 0.0, 0.2734, 0.03118, 0.2734, 0.03118, 0.3203, 0.0, 0.3203, 0.0, 0.3281, 0.03118, 0.3281, 0.03118, 0.3359, 0.0, 0.3359, 0.0, 0.3203, 0.03118, 0.3203, 0.03118, 0.3281, 0.0, 0.3281, 0.0, 0.2656, 0.03118, 0.2656, 0.03118, 0.2734, 0.0, 0.2734, 0.0, 0.2578, 0.03118, 0.2578, 0.03118, 0.2656, 0.0, 0.2656, 0.0, 0.2422, 0.03118, 0.2422, 0.03118, 0.2578, 0.0, 0.2578, 0.1719, 0.3359, 0.08593, 0.3359, 0.08593, 0.3359, 0.1719, 0.3359, 0.03906, 0.2553, 0.2107, 0.2553, 0.2107, 0.2553, 0.03906, 0.2553, 0.0781, 0.3359, 0.06244, 0.3359, 0.06244, 0.3359, 0.0781, 0.3359, 0.03307, 0.2553, 0.04095, 0.2553, 0.04095, 0.2553, 0.03307, 0.2553, 0.2224, 0.2578, 0.2224, 0.2656, 0.2224, 0.2656, 0.2224, 0.2578, 0.4452, 0.3281, 0.4608, 0.3281, 0.4608, 0.3359, 0.4452, 0.3359, 0.2107, 0.2422, 0.2186, 0.2422, 0.2186, 0.2578, 0.2107, 0.2578, 0.03906, 0.2422, 0.2107, 0.2422, 0.2107, 0.2578, 0.03906, 0.2578, 0.06244, 0.3359, 0.04702, 0.3359, 0.04702, 0.3359, 0.06244, 0.3359, 0.2224, 0.2656, 0.2224, 0.2734, 0.2224, 0.2734, 0.2224, 0.2656, 0.03118, 0.2656, 0.03118, 0.2578, 0.03118, 0.2578, 0.03118, 0.2656, 0.2224, 0.3203, 0.2224, 0.3281, 0.2224, 0.3281, 0.2224, 0.3203, 0.173, 0.3328, 0.173, 0.3328, 0.173, 0.3328, 0.173, 0.3328, 0.03118, 0.2734, 0.03118, 0.2656, 0.03118, 0.2656, 0.03118, 0.2734, 0.2224, 0.3281, 0.2224, 0.3359, 0.2224, 0.3359, 0.2224, 0.3281, 0.03118, 0.2422, 0.03906, 0.2422, 0.03906, 0.2578, 0.03118, 0.2578, 0.08593, 0.3359, 0.0781, 0.3359, 0.0781, 0.3359, 0.08593, 0.3359, 0.03118, 0.3281, 0.03118, 0.3203, 0.03118, 0.3203, 0.03118, 0.3281, 0.2322, 0.3735, 0.2246, 0.3735, 0.2246, 0.3735, 0.2322, 0.3735, 0.2246, 0.3735, 0.209, 0.3735, 0.209, 0.3735, 0.2246, 0.3735, 0.2224, 0.2734, 0.2224, 0.3203, 0.2224, 0.3203, 0.2224, 0.2734, 0.4608, 0.3281, 0.4766, 0.3281, 0.4766, 0.3359, 0.4608, 0.3359, 0.4608, 0.3203, 0.4766, 0.3203, 0.4766, 0.3281, 0.4608, 0.3281, 0.4296, 0.3281, 0.4452, 0.3281, 0.4452, 0.3359, 0.4296, 0.3359, 0.4296, 0.3203, 0.4452, 0.3203, 0.4452, 0.3281, 0.4296, 0.3281, 0.414, 0.3203, 0.4296, 0.3203, 0.4296, 0.3281, 0.414, 0.3281, 0.414, 0.3281, 0.4296, 0.3281, 0.4296, 0.3359, 0.414, 0.3359, 0.3203, 0.2578, 0.3361, 0.2578, 0.3361, 0.2656, 0.3203, 0.2656, 0.3203, 0.3281, 0.3361, 0.3281, 0.3361, 0.3359, 0.3203, 0.3359, 0.3203, 0.3203, 0.3361, 0.3203, 0.3361, 0.3281, 0.3203, 0.3281, 0.3203, 0.2734, 0.3361, 0.2734, 0.3361, 0.3203, 0.3203, 0.3203, 0.3203, 0.2656, 0.3361, 0.2656, 0.3361, 0.2734, 0.3203, 0.2734, 0.3361, 0.2578, 0.3511, 0.2578, 0.3721, 0.2656, 0.3361, 0.2656, 0.3361, 0.3281, 0.414, 0.3281, 0.414, 0.3359, 0.3361, 0.3359, 0.3361, 0.3203, 0.414, 0.3203, 0.414, 0.3281, 0.3361, 0.3281, 0.3361, 0.2734, 0.393, 0.2734, 0.414, 0.2813, 0.414, 0.3203, 0.3361, 0.3203, 0.3361, 0.2656, 0.3721, 0.2656, 0.393, 0.2734, 0.3361, 0.2734, 0.2186, 0.2656, 0.3203, 0.2656, 0.3203, 0.2734, 0.2186, 0.2734, 0.2186, 0.2734, 0.3203, 0.2734, 0.3203, 0.3203, 0.2186, 0.3203, 0.2186, 0.3203, 0.3203, 0.3203, 0.3203, 0.3281, 0.2186, 0.3281, 0.2186, 0.3281, 0.3203, 0.3281, 0.3203, 0.3359, 0.2186, 0.3359, 0.2186, 0.2578, 0.3203, 0.2578, 0.3203, 0.2656, 0.2186, 0.2656, 0.2186, 0.2422, 0.3092, 0.2422, 0.3203, 0.2463, 0.3203, 0.2578, 0.2186, 0.2578, 0.209, 0.3735, 0.2012, 0.3735, 0.2012, 0.3735, 0.209, 0.3735, 0.03118, 0.3359, 0.03118, 0.3281, 0.03118, 0.3281, 0.03118, 0.3359, 0.2186, 0.3359, 0.2107, 0.3359, 0.2107, 0.3359, 0.2186, 0.3359, 0.03118, 0.3203, 0.03118, 0.2734, 0.03118, 0.2734, 0.03118, 0.3203, 0.03906, 0.3359, 0.03118, 0.3359, 0.03118, 0.3359, 0.03906, 0.3359, 0.1875, 0.3281, 0.2031, 0.3281, 0.2031, 0.3359, 0.1875, 0.3359, 0.5235, 0.3281, 0.539, 0.3281, 0.539, 0.3359, 0.5235, 0.3359, 0.4766, 0.3203, 0.5186, 0.3203, 0.5235, 0.3221, 0.5235, 0.3281, 0.4766, 0.3281, 0.4766, 0.3281, 0.5235, 0.3281, 0.5235, 0.3359, 0.4766, 0.3359, 0.539, 0.3281, 0.5605, 0.3359, 0.539, 0.3359, 0.9998, 0.2422, 0.9994, 0.2422, 0.9991, 0.2578, 0.9991, 0.2656, 0.9991, 0.2734, 0.9991, 0.3203, 0.9991, 0.3281, 0.9991, 0.3359, 0.9998, 0.3359, 0.7891, 0.4453, 0.8536, 0.4453, 0.9687, 0.4883, 0.9687, 0.4999, 0.7891, 0.4999, 0.75, 0.4453, 0.7812, 0.4453, 0.7812, 0.4999, 0.75, 0.4999, 0.7812, 0.4453, 0.7891, 0.4453, 0.7891, 0.4999, 0.7812, 0.4999, 0.7343, 0.4453, 0.75, 0.4453, 0.75, 0.4999, 0.7343, 0.4999, 0.539, 0.4453, 0.7343, 0.4453, 0.7343, 0.4999, 0.539, 0.4999, 0.4766, 0.4453, 0.5235, 0.4453, 0.5235, 0.4999, 0.4766, 0.4999, 0.1875, 0.4453, 0.2031, 0.4453, 0.2031, 0.4999, 0.1875, 0.4999, 0.1719, 0.4453, 0.1797, 0.4453, 0.1797, 0.4999, 0.1719, 0.4999, 0.5235, 0.4453, 0.539, 0.4453, 0.539, 0.4999, 0.5235, 0.4999, 0.06244, 0.4453, 0.0781, 0.4453, 0.0781, 0.4999, 0.06244, 0.4999, 0.08593, 0.4453, 0.1719, 0.4453, 0.1719, 0.4999, 0.08593, 0.4999, 0.0781, 0.4453, 0.08593, 0.4453, 0.08593, 0.4999, 0.0781, 0.4999, 0.04702, 0.4453, 0.06244, 0.4453, 0.06244, 0.4999, 0.04702, 0.4999, 0.03906, 0.4453, 0.04702, 0.4453, 0.04702, 0.4999, 0.03906, 0.4999, 0.1797, 0.4453, 0.1875, 0.4453, 0.1875, 0.4999, 0.1797, 0.4999, 0.2186, 0.4453, 0.3203, 0.4453, 0.3203, 0.4999, 0.2186, 0.4999, 0.3361, 0.4453, 0.414, 0.4453, 0.414, 0.4999, 0.3361, 0.4999, 0.3203, 0.4453, 0.3361, 0.4453, 0.3361, 0.4999, 0.3203, 0.4999, 0.414, 0.4453, 0.4296, 0.4453, 0.4296, 0.4999, 0.414, 0.4999, 0.4296, 0.4453, 0.4452, 0.4453, 0.4452, 0.4999, 0.4296, 0.4999, 0.4608, 0.4453, 0.4766, 0.4453, 0.4766, 0.4999, 0.4608, 0.4999, 0.4452, 0.4453, 0.4608, 0.4453, 0.4608, 0.4999, 0.4452, 0.4999, 0.03118, 0.4453, 0.03906, 0.4453, 0.03906, 0.4999, 0.03118, 0.4999, 0.2031, 0.4453, 0.2107, 0.4453, 0.2107, 0.4999, 0.2031, 0.4999, 0.2107, 0.4453, 0.2186, 0.4453, 0.2186, 0.4999, 0.2107, 0.4999, 0.0, 0.4453, 0.03118, 0.4453, 0.03118, 0.4999, 0.0, 0.4999, 0.2989, 0.9566, 0.5502, 0.9566, 0.5502, 0.9487, 0.5287, 0.9487, 0.5132, 0.9487, 0.5083, 0.9487, 0.4663, 0.9487, 0.4505, 0.9487, 0.4349, 0.9487, 0.4193, 0.9487, 0.4037, 0.9487, 0.3827, 0.9487, 0.3617, 0.9487, 0.3408, 0.9487, 0.3257, 0.9501, 0.31, 0.9516, 0.2989, 0.9526, 0.9687, 0.4883, 0.9766, 0.4912, 0.9766, 0.4999, 0.9687, 0.4999, 0.7812, 0.4183, 0.7891, 0.4212, 0.7891, 0.4297, 0.7812, 0.4297, 0.5235, 0.3221, 0.539, 0.3281, 0.5235, 0.3281, 0.5605, 0.3359, 0.5605, 0.3359, 0.539, 0.3359, 0.539, 0.3359, 0.1836, 0.1953, 0.3092, 0.2422, 0.2186, 0.2422, 0.2107, 0.2422, 0.03906, 0.2422, 0.03118, 0.2422, 0.0, 0.2422, 0.0, 0.2266, 0.0, 0.2109, 0.0, 0.1953, 0.9998, 0.1268, 0.9991, 0.1268, 0.9991, 0.1797, 0.9998, 0.1953, 0.414, 0.2813, 0.4296, 0.2871, 0.4296, 0.3203, 0.414, 0.3203, 0.9766, 0.4912, 0.9844, 0.4941, 0.9844, 0.4999, 0.9766, 0.4999, 0.4452, 0.2929, 0.4608, 0.2988, 0.4608, 0.3203, 0.4452, 0.3203, 0.0, 0.1268, 0.1417, 0.1797, 0.0, 0.1797, 0.4608, 0.2988, 0.4766, 0.3046, 0.4766, 0.3203, 0.4608, 0.3203, 0.7891, 0.4212, 0.8118, 0.4297, 0.7891, 0.4297, 0.3361, 0.2522, 0.3511, 0.2578, 0.3361, 0.2578, 0.3203, 0.2463, 0.3361, 0.2522, 0.3361, 0.2578, 0.3203, 0.2578, 0.9844, 0.4941, 0.9995, 0.4999, 0.9844, 0.4999, 0.4766, 0.3046, 0.5186, 0.3203, 0.4766, 0.3203, 0.4296, 0.2871, 0.4452, 0.2929, 0.4452, 0.3203, 0.4296, 0.3203, 0.75, 0.4066, 0.7812, 0.4183, 0.7812, 0.4297, 0.75, 0.4297, 0.7343, 0.4008, 0.75, 0.4066, 0.75, 0.4297, 0.7343, 0.4297, 0.7891, 0.957, 0.7812, 0.957, 0.75, 0.957, 0.7343, 0.957, 0.6443, 0.957, 0.6024, 0.9649, 0.6024, 0.9689, 1.0, 0.9689, 1.0, 0.961, 0.8536, 0.961, 0.8118, 0.957, 0.09586, 0.8811, 0.2018, 0.8811, 0.1776, 0.8788, 0.09586, 0.8788, 0.2214, 0.3825, 0.2208, 0.3825, 0.2198, 0.3871, 0.2198, 0.4052, 0.2203, 0.4098, 0.2203, 0.4257, 0.2214, 0.4257, 0.008311, 0.998, -0.007312, 0.998, -0.007312, 0.9858, 0.9927, 0.9858, 0.9927, 0.998, 0.9615, 0.998, 0.9536, 0.998, 0.9457, 0.998, 0.9302, 0.998, 0.9146, 0.998, 0.9068, 0.998, 0.8208, 0.998, 0.813, 0.998, 0.8052, 0.998, 0.7896, 0.998, 0.782, 0.998, 0.7741, 0.998, 0.6724, 0.998, 0.6566, 0.998, 0.5786, 0.998, 0.563, 0.998, 0.5474, 0.998, 0.5319, 0.998, 0.5161, 0.998, 0.4692, 0.998, 0.4537, 0.998, 0.2584, 0.998, 0.2427, 0.998, 0.2115, 0.998, 0.2036, 0.998, 0.02397, 0.998, 0.01612, 0.998])
_ca = me_med2_1_png.color_attributes.new('Col', 'BYTE_COLOR', 'CORNER')
_ca.data.foreach_set('color', [0.2346, 0.0, 0.0, 1.0, 0.2346, 0.0, 0.0, 1.0, 0.2346, 0.0, 0.0, 1.0, 0.2346, 0.0, 0.0, 1.0, 0.2346, 0.0, 0.0, 1.0, 0.2346, 0.0, 0.0, 1.0, 0.2346, 0.0, 0.0, 1.0, 0.2346, 0.0, 0.0, 1.0, 0.2346, 0.0, 0.0, 1.0, 0.2346, 0.0, 0.0, 1.0, 0.2346, 0.0, 0.0, 1.0, 0.2346, 0.0, 0.0, 1.0, 0.2346, 0.0, 0.0, 1.0, 0.2346, 0.0, 0.0, 1.0, 0.2346, 0.0, 0.0, 1.0, 0.2346, 0.0, 0.0, 1.0, 0.2346, 0.0, 0.0, 1.0, 0.2346, 0.0, 0.0, 1.0, 0.2346, 0.0, 0.0, 1.0, 0.2346, 0.0, 0.0, 1.0, 0.2346, 0.0, 0.0, 1.0, 0.2346, 0.0, 0.0, 1.0, 0.2346, 0.0, 0.0, 1.0, 0.2346, 0.0, 0.0, 1.0, 0.2346, 0.0, 0.0, 1.0, 0.2346, 0.0, 0.0, 1.0, 0.2346, 0.0, 0.0, 1.0, 0.2346, 0.0, 0.0, 1.0, 0.2346, 0.0, 0.0, 1.0, 0.2346, 0.0, 0.0, 1.0, 0.2346, 0.0, 0.0, 1.0, 0.2346, 0.0, 0.0, 1.0, 0.2346, 0.0, 0.0, 1.0, 0.2346, 0.0, 0.0, 1.0, 0.2346, 0.0, 0.0, 1.0, 0.2346, 0.0, 0.0, 1.0, 0.2346, 0.0, 0.0, 1.0, 0.2346, 0.0, 0.0, 1.0, 0.2346, 0.0, 0.0, 1.0, 0.2346, 0.0, 0.0, 1.0, 0.2346, 0.0, 0.0, 1.0, 0.2346, 0.0, 0.0, 1.0, 0.2346, 0.0, 0.0, 1.0, 0.2346, 0.0, 0.0, 1.0, 0.2346, 0.0, 0.0, 1.0, 0.2346, 0.0, 0.0, 1.0, 0.2346, 0.0, 0.0, 1.0, 0.2346, 0.0, 0.0, 1.0, 0.2346, 0.0, 0.0, 1.0, 0.2346, 0.0, 0.0, 1.0, 0.2346, 0.0, 0.0, 1.0, 0.2346, 0.0, 0.0, 1.0, 0.2346, 0.0, 0.0, 1.0, 0.2346, 0.0, 0.0, 1.0, 0.2346, 0.0, 0.0, 1.0, 0.2346, 0.0, 0.0, 1.0, 0.2346, 0.0, 0.0, 1.0, 0.2346, 0.0, 0.0, 1.0, 0.2346, 0.0, 0.0, 1.0, 0.2346, 0.0, 0.0, 1.0, 0.2346, 0.0, 0.0, 1.0, 0.2346, 0.0, 0.0, 1.0, 0.2346, 0.0, 0.0, 1.0, 0.2346, 0.0, 0.0, 1.0, 0.2346, 0.0, 0.0, 1.0, 0.2346, 0.0, 0.0, 1.0, 0.2346, 0.0, 0.0, 1.0, 0.2346, 0.0, 0.0, 1.0, 0.2346, 0.0, 0.0, 1.0, 0.2346, 0.0, 0.0, 1.0, 0.2346, 0.0, 0.0, 1.0, 0.2346, 0.0, 0.0, 1.0, 0.2346, 0.0, 0.0, 1.0, 0.2346, 0.0, 0.0, 1.0, 0.2346, 0.0, 0.0, 1.0, 0.2346, 0.0, 0.0, 1.0, 0.2346, 0.0, 0.0, 1.0, 0.2346, 0.0, 0.0, 1.0, 0.2346, 0.0, 0.0, 1.0, 0.2346, 0.0, 0.0, 1.0, 0.2346, 0.0, 0.0, 1.0, 0.2346, 0.0, 0.0, 1.0, 0.2346, 0.0, 0.0, 1.0, 0.2346, 0.0, 0.0, 1.0, 0.2346, 0.0, 0.0, 1.0, 0.2346, 0.0, 0.0, 1.0, 0.2346, 0.0, 0.0, 1.0, 0.2346, 0.0, 0.0, 1.0, 0.2346, 0.0, 0.0, 1.0, 0.2346, 0.0, 0.0, 1.0, 0.2346, 0.0, 0.0, 1.0, 0.2346, 0.0, 0.0, 1.0, 0.2346, 0.0, 0.0, 1.0, 0.2346, 0.0, 0.0, 1.0, 0.2346, 0.0, 0.0, 1.0, 0.2346, 0.0, 0.0, 1.0, 0.2346, 0.0, 0.0, 1.0, 0.2346, 0.0, 0.0, 1.0, 0.2346, 0.0, 0.0, 1.0, 0.2346, 0.0, 0.0, 1.0, 0.2346, 0.0, 0.0, 1.0, 0.2346, 0.0, 0.0, 1.0, 0.2346, 0.0, 0.0, 1.0, 0.2346, 0.0, 0.0, 1.0, 0.2346, 0.0, 0.0, 1.0, 0.2346, 0.0, 0.0, 1.0, 0.2346, 0.0, 0.0, 1.0, 0.2346, 0.0, 0.0, 1.0, 0.2346, 0.0, 0.0, 1.0, 0.2346, 0.0, 0.0, 1.0, 0.2346, 0.0, 0.0, 1.0, 0.2346, 0.0, 0.0, 1.0, 0.2346, 0.0, 0.0, 1.0, 0.2346, 0.0, 0.0, 1.0, 0.2346, 0.0, 0.0, 1.0, 0.2346, 0.0, 0.0, 1.0, 0.2346, 0.0, 0.0, 1.0, 0.2346, 0.0, 0.0, 1.0, 0.2346, 0.0, 0.0, 1.0, 0.2346, 0.0, 0.0, 1.0, 0.2346, 0.0, 0.0, 1.0, 0.2346, 0.0, 0.0, 1.0, 0.2346, 0.0, 0.0, 1.0, 0.2346, 0.0, 0.0, 1.0, 0.2346, 0.0, 0.0, 1.0, 0.2346, 0.0, 0.0, 1.0, 0.2346, 0.0, 0.0, 1.0, 0.2346, 0.0, 0.0, 1.0, 0.2346, 0.0, 0.0, 1.0, 0.2346, 0.0, 0.0, 1.0, 0.2346, 0.0, 0.0, 1.0, 0.2346, 0.0, 0.0, 1.0, 0.2346, 0.0, 0.0, 1.0, 0.2346, 0.0, 0.0, 1.0, 0.2346, 0.0, 0.0, 1.0, 0.2346, 0.0, 0.0, 1.0, 0.2346, 0.0, 0.0, 1.0, 0.2346, 0.0, 0.0, 1.0, 0.2346, 0.0, 0.0, 1.0, 0.2346, 0.0, 0.0, 1.0, 0.2346, 0.0, 0.0, 1.0, 0.2346, 0.0, 0.0, 1.0, 0.2346, 0.0, 0.0, 1.0, 0.2346, 0.0, 0.0, 1.0, 0.2346, 0.0, 0.0, 1.0, 0.2346, 0.0, 0.0, 1.0, 0.2346, 0.0, 0.0, 1.0, 0.2346, 0.0, 0.0, 1.0, 0.2346, 0.0, 0.0, 1.0, 0.2346, 0.0, 0.0, 1.0, 0.2346, 0.0, 0.0, 1.0, 0.2346, 0.0, 0.0, 1.0, 0.2346, 0.0, 0.0, 1.0, 0.2346, 0.0, 0.0, 1.0, 0.2346, 0.0, 0.0, 1.0, 0.2346, 0.0, 0.0, 1.0, 0.2346, 0.0, 0.0, 1.0, 0.2346, 0.0, 0.0, 1.0, 0.2346, 0.0, 0.0, 1.0, 0.2346, 0.0, 0.0, 1.0, 0.2346, 0.0, 0.0, 1.0, 0.2346, 0.0, 0.0, 1.0, 0.2346, 0.0, 0.0, 1.0, 0.2346, 0.0, 0.0, 1.0, 0.2346, 0.0, 0.0, 1.0, 0.2346, 0.0, 0.0, 1.0, 0.2346, 0.0, 0.0, 1.0, 0.2346, 0.0, 0.0, 1.0, 0.2346, 0.0, 0.0, 1.0, 0.2346, 0.0, 0.0, 1.0, 0.2346, 0.0, 0.0, 1.0, 0.2346, 0.0, 0.0, 1.0, 0.2346, 0.0, 0.0, 1.0, 0.2346, 0.0, 0.0, 1.0, 0.2346, 0.0, 0.0, 1.0, 0.2346, 0.0, 0.0, 1.0, 0.2346, 0.0, 0.0, 1.0, 0.2346, 0.0, 0.0, 1.0, 0.2346, 0.0, 0.0, 1.0, 0.2346, 0.0, 0.0, 1.0, 0.2346, 0.0, 0.0, 1.0, 0.2346, 0.0, 0.0, 1.0, 0.2346, 0.0, 0.0, 1.0, 0.2346, 0.0, 0.0, 1.0, 0.2346, 0.0, 0.0, 1.0, 0.2346, 0.0, 0.0, 1.0, 0.2346, 0.0, 0.0, 1.0, 0.2346, 0.0, 0.0, 1.0, 0.2346, 0.0, 0.0, 1.0, 0.2346, 0.0, 0.0, 1.0, 0.2346, 0.0, 0.0, 1.0, 0.2346, 0.0, 0.0, 1.0, 0.2346, 0.0, 0.0, 1.0, 0.2346, 0.0, 0.0, 1.0, 0.2346, 0.0, 0.0, 1.0, 0.2346, 0.0, 0.0, 1.0, 0.2346, 0.0, 0.0, 1.0, 0.2346, 0.0, 0.0, 1.0, 0.2346, 0.0, 0.0, 1.0, 0.2346, 0.0, 0.0, 1.0, 0.2346, 0.0, 0.0, 1.0, 0.2346, 0.0, 0.0, 1.0, 0.2346, 0.0, 0.0, 1.0, 0.2346, 0.0, 0.0, 1.0, 0.2346, 0.0, 0.0, 1.0, 0.2346, 0.0, 0.0, 1.0, 0.2346, 0.0, 0.0, 1.0, 0.2346, 0.0, 0.0, 1.0, 0.2346, 0.0, 0.0, 1.0, 0.2346, 0.0, 0.0, 1.0, 0.2346, 0.0, 0.0, 1.0, 0.2346, 0.0, 0.0, 1.0, 0.2346, 0.0, 0.0, 1.0, 0.2346, 0.0, 0.0, 1.0, 0.2346, 0.0, 0.0, 1.0, 0.2346, 0.0, 0.0, 1.0, 0.2346, 0.0, 0.0, 1.0, 0.2346, 0.0, 0.0, 1.0, 0.2346, 0.0, 0.0, 1.0, 0.2346, 0.0, 0.0, 1.0, 0.2346, 0.0, 0.0, 1.0, 0.2346, 0.0, 0.0, 1.0, 0.2346, 0.0, 0.0, 1.0, 0.2346, 0.0, 0.0, 1.0, 0.2346, 0.0, 0.0, 1.0, 0.2346, 0.0, 0.0, 1.0, 0.2346, 0.0, 0.0, 1.0, 0.2346, 0.0, 0.0, 1.0, 0.2346, 0.0, 0.0, 1.0, 0.2346, 0.0, 0.0, 1.0, 0.2346, 0.0, 0.0, 1.0, 0.2346, 0.0, 0.0, 1.0, 0.2346, 0.0, 0.0, 1.0, 0.2346, 0.0, 0.0, 1.0, 0.2346, 0.0, 0.0, 1.0, 0.2346, 0.0, 0.0, 1.0, 0.2346, 0.0, 0.0, 1.0, 0.2346, 0.0, 0.0, 1.0, 0.2346, 0.0, 0.0, 1.0, 0.2346, 0.0, 0.0, 1.0, 0.2346, 0.0, 0.0, 1.0, 0.2346, 0.0, 0.0, 1.0, 0.2346, 0.0, 0.0, 1.0, 0.2346, 0.0, 0.0, 1.0, 0.2346, 0.0, 0.0, 1.0, 0.2346, 0.0, 0.0, 1.0, 0.2346, 0.0, 0.0, 1.0, 0.2346, 0.0, 0.0, 1.0, 0.2346, 0.0, 0.0, 1.0, 0.2346, 0.0, 0.0, 1.0, 0.2346, 0.0, 0.0, 1.0, 0.2346, 0.0, 0.0, 1.0, 0.2346, 0.0, 0.0, 1.0, 0.2346, 0.0, 0.0, 1.0, 0.2346, 0.0, 0.0, 1.0, 0.2346, 0.0, 0.0, 1.0, 0.2346, 0.0, 0.0, 1.0, 0.2346, 0.0, 0.0, 1.0, 0.2346, 0.0, 0.0, 1.0, 0.2346, 0.0, 0.0, 1.0, 0.2346, 0.0, 0.0, 1.0, 0.2346, 0.0, 0.0, 1.0, 0.2346, 0.0, 0.0, 1.0, 0.2346, 0.0, 0.0, 1.0, 0.2346, 0.0, 0.0, 1.0, 0.2346, 0.0, 0.0, 1.0, 0.2346, 0.0, 0.0, 1.0, 0.2346, 0.0, 0.0, 1.0, 0.2346, 0.0, 0.0, 1.0, 0.2346, 0.0, 0.0, 1.0, 0.2346, 0.0, 0.0, 1.0, 0.2346, 0.0, 0.0, 1.0, 0.2346, 0.0, 0.0, 1.0, 0.2346, 0.0, 0.0, 1.0, 0.2346, 0.0, 0.0, 1.0, 0.2346, 0.0, 0.0, 1.0, 0.2346, 0.0, 0.0, 1.0, 0.2346, 0.0, 0.0, 1.0, 0.2346, 0.0, 0.0, 1.0, 0.2346, 0.0, 0.0, 1.0, 0.2346, 0.0, 0.0, 1.0, 0.2346, 0.0, 0.0, 1.0, 0.2346, 0.0, 0.0, 1.0, 0.2346, 0.0, 0.0, 1.0, 0.2346, 0.0, 0.0, 1.0, 0.2346, 0.0, 0.0, 1.0, 0.2346, 0.0, 0.0, 1.0, 0.2346, 0.0, 0.0, 1.0, 0.2346, 0.0, 0.0, 1.0, 0.2346, 0.0, 0.0, 1.0, 0.2346, 0.0, 0.0, 1.0, 0.2346, 0.0, 0.0, 1.0, 0.2346, 0.0, 0.0, 1.0, 0.2346, 0.0, 0.0, 1.0, 0.2346, 0.0, 0.0, 1.0, 0.2346, 0.0, 0.0, 1.0, 0.2346, 0.0, 0.0, 1.0, 0.2346, 0.0, 0.0, 1.0, 0.2346, 0.0, 0.0, 1.0, 0.2346, 0.0, 0.0, 1.0, 0.2346, 0.0, 0.0, 1.0, 0.2346, 0.0, 0.0, 1.0, 0.2346, 0.0, 0.0, 1.0, 0.2346, 0.0, 0.0, 1.0, 0.2346, 0.0, 0.0, 1.0, 0.2346, 0.0, 0.0, 1.0, 0.2346, 0.0, 0.0, 1.0, 0.2346, 0.0, 0.0, 1.0, 0.2346, 0.0, 0.0, 1.0, 0.2346, 0.0, 0.0, 1.0, 0.2346, 0.0, 0.0, 1.0, 0.2346, 0.0, 0.0, 1.0, 0.2346, 0.0, 0.0, 1.0, 0.2346, 0.0, 0.0, 1.0, 0.2346, 0.0, 0.0, 1.0, 0.2346, 0.0, 0.0, 1.0, 0.2346, 0.0, 0.0, 1.0, 0.2346, 0.0, 0.0, 1.0, 0.2346, 0.0, 0.0, 1.0, 0.2346, 0.0, 0.0, 1.0, 0.2346, 0.0, 0.0, 1.0, 0.2346, 0.0, 0.0, 1.0, 0.2346, 0.0, 0.0, 1.0, 0.2346, 0.0, 0.0, 1.0, 0.2346, 0.0, 0.0, 1.0, 0.2346, 0.0, 0.0, 1.0, 0.2346, 0.0, 0.0, 1.0, 0.2346, 0.0, 0.0, 1.0, 0.2346, 0.0, 0.0, 1.0, 0.2346, 0.0, 0.0, 1.0, 0.2346, 0.0, 0.0, 1.0, 0.2346, 0.0, 0.0, 1.0, 0.2346, 0.0, 0.0, 1.0, 0.2346, 0.0, 0.0, 1.0, 0.2346, 0.0, 0.0, 1.0, 0.2346, 0.0, 0.0, 1.0, 0.2346, 0.0, 0.0, 1.0, 0.2346, 0.0, 0.0, 1.0, 0.2346, 0.0, 0.0, 1.0, 0.2346, 0.0, 0.0, 1.0, 0.2346, 0.0, 0.0, 1.0, 0.2346, 0.0, 0.0, 1.0, 0.2346, 0.0, 0.0, 1.0, 0.2346, 0.0, 0.0, 1.0, 0.2346, 0.0, 0.0, 1.0, 0.2346, 0.0, 0.0, 1.0, 0.2346, 0.0, 0.0, 1.0, 0.2346, 0.0, 0.0, 1.0, 0.2346, 0.0, 0.0, 1.0, 0.2346, 0.0, 0.0, 1.0, 0.2346, 0.0, 0.0, 1.0, 0.2346, 0.0, 0.0, 1.0, 0.2346, 0.0, 0.0, 1.0, 0.2346, 0.0, 0.0, 1.0, 0.2346, 0.0, 0.0, 1.0, 0.2346, 0.0, 0.0, 1.0, 0.2346, 0.0, 0.0, 1.0, 0.2346, 0.0, 0.0, 1.0, 0.2346, 0.0, 0.0, 1.0, 0.2346, 0.0, 0.0, 1.0, 0.2346, 0.0, 0.0, 1.0, 0.2346, 0.0, 0.0, 1.0, 0.2346, 0.0, 0.0, 1.0, 0.2346, 0.0, 0.0, 1.0, 0.2346, 0.0, 0.0, 1.0, 0.2346, 0.0, 0.0, 1.0, 0.2346, 0.0, 0.0, 1.0, 0.2346, 0.0, 0.0, 1.0, 0.2346, 0.0, 0.0, 1.0, 0.2346, 0.0, 0.0, 1.0, 0.2346, 0.0, 0.0, 1.0, 0.2346, 0.0, 0.0, 1.0, 0.2346, 0.0, 0.0, 1.0, 0.2346, 0.0, 0.0, 1.0, 0.2346, 0.0, 0.0, 1.0, 0.2346, 0.0, 0.0, 1.0, 0.2346, 0.0, 0.0, 1.0, 0.2346, 0.0, 0.0, 1.0, 0.2346, 0.0, 0.0, 1.0, 0.2346, 0.0, 0.0, 1.0, 0.2346, 0.0, 0.0, 1.0, 0.2346, 0.0, 0.0, 1.0, 0.2346, 0.0, 0.0, 1.0, 0.2346, 0.0, 0.0, 1.0, 0.2346, 0.0, 0.0, 1.0, 0.2346, 0.0, 0.0, 1.0, 0.2346, 0.0, 0.0, 1.0, 0.2346, 0.0, 0.0, 1.0, 0.2346, 0.0, 0.0, 1.0, 0.2346, 0.0, 0.0, 1.0, 0.2346, 0.0, 0.0, 1.0, 0.2346, 0.0, 0.0, 1.0, 0.2346, 0.0, 0.0, 1.0, 0.2346, 0.0, 0.0, 1.0, 0.2346, 0.0, 0.0, 1.0, 0.2346, 0.0, 0.0, 1.0, 0.2346, 0.0, 0.0, 1.0, 0.2346, 0.0, 0.0, 1.0, 0.2346, 0.0, 0.0, 1.0, 0.2346, 0.0, 0.0, 1.0, 0.2346, 0.0, 0.0, 1.0, 0.2346, 0.0, 0.0, 1.0, 0.2346, 0.0, 0.0, 1.0, 0.2346, 0.0, 0.0, 1.0, 0.2346, 0.0, 0.0, 1.0, 0.2346, 0.0, 0.0, 1.0, 0.2346, 0.0, 0.0, 1.0, 0.2346, 0.0, 0.0, 1.0, 0.2346, 0.0, 0.0, 1.0, 0.2346, 0.0, 0.0, 1.0, 0.2346, 0.0, 0.0, 1.0, 0.2346, 0.0, 0.0, 1.0, 0.2346, 0.0, 0.0, 1.0, 0.2346, 0.0, 0.0, 1.0, 0.2346, 0.0, 0.0, 1.0, 0.2346, 0.0, 0.0, 1.0, 0.2346, 0.0, 0.0, 1.0, 0.2346, 0.0, 0.0, 1.0, 0.2346, 0.0, 0.0, 1.0, 0.2346, 0.0, 0.0, 1.0, 0.2346, 0.0, 0.0, 1.0, 0.2346, 0.0, 0.0, 1.0, 0.2346, 0.0, 0.0, 1.0, 0.2346, 0.0, 0.0, 1.0, 0.2346, 0.0, 0.0, 1.0, 0.2346, 0.0, 0.0, 1.0, 0.2346, 0.0, 0.0, 1.0, 0.2346, 0.0, 0.0, 1.0, 0.2346, 0.0, 0.0, 1.0, 0.2346, 0.0, 0.0, 1.0, 0.2346, 0.0, 0.0, 1.0, 0.2346, 0.0, 0.0, 1.0, 0.2346, 0.0, 0.0, 1.0, 0.2346, 0.0, 0.0, 1.0, 0.2346, 0.0, 0.0, 1.0, 0.2346, 0.0, 0.0, 1.0, 0.2346, 0.0, 0.0, 1.0, 0.2346, 0.0, 0.0, 1.0, 0.2346, 0.0, 0.0, 1.0, 0.2346, 0.0, 0.0, 1.0, 0.2346, 0.0, 0.0, 1.0, 0.2346, 0.0, 0.0, 1.0, 0.2346, 0.0, 0.0, 1.0, 0.2346, 0.0, 0.0, 1.0, 0.2346, 0.0, 0.0, 1.0, 0.2346, 0.0, 0.0, 1.0, 0.2346, 0.0, 0.0, 1.0, 0.2346, 0.0, 0.0, 1.0, 0.2346, 0.0, 0.0, 1.0, 0.2346, 0.0, 0.0, 1.0, 0.2346, 0.0, 0.0, 1.0, 0.2346, 0.0, 0.0, 1.0, 0.2346, 0.0, 0.0, 1.0, 0.2346, 0.0, 0.0, 1.0, 0.2346, 0.0, 0.0, 1.0, 0.2346, 0.0, 0.0, 1.0, 0.2346, 0.0, 0.0, 1.0, 0.2346, 0.0, 0.0, 1.0, 0.2346, 0.0, 0.0, 1.0, 0.2346, 0.0, 0.0, 1.0, 0.2346, 0.0, 0.0, 1.0, 0.2346, 0.0, 0.0, 1.0, 0.2346, 0.0, 0.0, 1.0, 0.2346, 0.0, 0.0, 1.0, 0.2346, 0.0, 0.0, 1.0, 0.2346, 0.0, 0.0, 1.0, 0.2346, 0.0, 0.0, 1.0, 0.2346, 0.0, 0.0, 1.0, 0.2346, 0.0, 0.0, 1.0, 0.2346, 0.0, 0.0, 1.0, 0.2346, 0.0, 0.0, 1.0, 0.2346, 0.0, 0.0, 1.0, 0.2346, 0.0, 0.0, 1.0, 0.2346, 0.0, 0.0, 1.0, 0.2346, 0.0, 0.0, 1.0, 0.2346, 0.0, 0.0, 1.0, 0.2346, 0.0, 0.0, 1.0, 0.2346, 0.0, 0.0, 1.0, 0.2346, 0.0, 0.0, 1.0, 0.2346, 0.0, 0.0, 1.0, 0.2346, 0.0, 0.0, 1.0, 0.2346, 0.0, 0.0, 1.0, 0.2346, 0.0, 0.0, 1.0, 0.2346, 0.0, 0.0, 1.0, 0.2346, 0.0, 0.0, 1.0, 0.2346, 0.0, 0.0, 1.0, 0.2346, 0.0, 0.0, 1.0, 0.2346, 0.0, 0.0, 1.0, 0.2346, 0.0, 0.0, 1.0, 0.2346, 0.0, 0.0, 1.0, 0.2346, 0.0, 0.0, 1.0, 0.2346, 0.0, 0.0, 1.0, 0.2346, 0.0, 0.0, 1.0, 0.2346, 0.0, 0.0, 1.0, 0.2346, 0.0, 0.0, 1.0, 0.2346, 0.0, 0.0, 1.0, 0.2346, 0.0, 0.0, 1.0, 0.2346, 0.0, 0.0, 1.0, 0.2346, 0.0, 0.0, 1.0, 0.2346, 0.0, 0.0, 1.0, 0.2346, 0.0, 0.0, 1.0, 0.2346, 0.0, 0.0, 1.0, 0.2346, 0.0, 0.0, 1.0, 0.2346, 0.0, 0.0, 1.0, 0.2346, 0.0, 0.0, 1.0, 0.2346, 0.0, 0.0, 1.0, 0.2346, 0.0, 0.0, 1.0, 0.2346, 0.0, 0.0, 1.0, 0.2346, 0.0, 0.0, 1.0, 0.2346, 0.0, 0.0, 1.0, 0.2346, 0.0, 0.0, 1.0, 0.2346, 0.0, 0.0, 1.0, 0.2346, 0.0, 0.0, 1.0, 0.2346, 0.0, 0.0, 1.0, 0.2346, 0.0, 0.0, 1.0, 0.2346, 0.0, 0.0, 1.0, 0.2346, 0.0, 0.0, 1.0, 0.2346, 0.0, 0.0, 1.0, 0.2346, 0.0, 0.0, 1.0, 0.2346, 0.0, 0.0, 1.0, 0.2346, 0.0, 0.0, 1.0, 0.2346, 0.0, 0.0, 1.0, 0.2346, 0.0, 0.0, 1.0, 0.2346, 0.0, 0.0, 1.0, 0.2346, 0.0, 0.0, 1.0, 0.2346, 0.0, 0.0, 1.0, 0.2346, 0.0, 0.0, 1.0, 0.2346, 0.0, 0.0, 1.0, 0.2346, 0.0, 0.0, 1.0, 0.2346, 0.0, 0.0, 1.0, 0.2346, 0.0, 0.0, 1.0, 0.2346, 0.0, 0.0, 1.0, 0.2346, 0.0, 0.0, 1.0, 0.2346, 0.0, 0.0, 1.0, 0.2346, 0.0, 0.0, 1.0, 0.2346, 0.0, 0.0, 1.0, 0.2346, 0.0, 0.0, 1.0, 0.2346, 0.0, 0.0, 1.0, 0.2346, 0.0, 0.0, 1.0, 0.2346, 0.0, 0.0, 1.0, 0.2346, 0.0, 0.0, 1.0, 0.2346, 0.0, 0.0, 1.0, 0.2346, 0.0, 0.0, 1.0, 0.2346, 0.0, 0.0, 1.0, 0.2346, 0.0, 0.0, 1.0, 0.2346, 0.0, 0.0, 1.0, 0.2346, 0.0, 0.0, 1.0, 0.2346, 0.0, 0.0, 1.0, 0.2346, 0.0, 0.0, 1.0, 0.2346, 0.0, 0.0, 1.0, 0.2346, 0.0, 0.0, 1.0, 0.2346, 0.0, 0.0, 1.0, 0.2346, 0.0, 0.0, 1.0, 0.2346, 0.0, 0.0, 1.0, 0.2346, 0.0, 0.0, 1.0, 0.2346, 0.0, 0.0, 1.0, 0.2346, 0.0, 0.0, 1.0, 0.2346, 0.0, 0.0, 1.0, 0.2346, 0.0, 0.0, 1.0, 0.2346, 0.0, 0.0, 1.0, 0.2346, 0.0, 0.0, 1.0, 0.2346, 0.0, 0.0, 1.0, 0.2346, 0.0, 0.0, 1.0, 0.2346, 0.0, 0.0, 1.0, 0.2346, 0.0, 0.0, 1.0, 0.2346, 0.0, 0.0, 1.0, 0.2346, 0.0, 0.0, 1.0, 0.2346, 0.0, 0.0, 1.0, 0.2346, 0.0, 0.0, 1.0, 0.2346, 0.0, 0.0, 1.0, 0.2346, 0.0, 0.0, 1.0, 0.2346, 0.0, 0.0, 1.0, 0.2346, 0.0, 0.0, 1.0, 0.2346, 0.0, 0.0, 1.0, 0.2346, 0.0, 0.0, 1.0, 0.2346, 0.0, 0.0, 1.0, 0.2346, 0.0, 0.0, 1.0, 0.2346, 0.0, 0.0, 1.0, 0.2346, 0.0, 0.0, 1.0, 0.2346, 0.0, 0.0, 1.0, 0.2346, 0.0, 0.0, 1.0, 0.2346, 0.0, 0.0, 1.0, 0.2346, 0.0, 0.0, 1.0, 0.2346, 0.0, 0.0, 1.0, 0.2346, 0.0, 0.0, 1.0, 0.2346, 0.0, 0.0, 1.0, 0.2346, 0.0, 0.0, 1.0, 0.2346, 0.0, 0.0, 1.0, 0.2346, 0.0, 0.0, 1.0, 0.2346, 0.0, 0.0, 1.0, 0.2346, 0.0, 0.0, 1.0, 0.2346, 0.0, 0.0, 1.0, 0.2346, 0.0, 0.0, 1.0, 0.2346, 0.0, 0.0, 1.0, 0.2346, 0.0, 0.0, 1.0, 0.2346, 0.0, 0.0, 1.0, 0.2346, 0.0, 0.0, 1.0, 0.2346, 0.0, 0.0, 1.0, 0.2346, 0.0, 0.0, 1.0, 0.2346, 0.0, 0.0, 1.0, 0.2346, 0.0, 0.0, 1.0, 0.2346, 0.0, 0.0, 1.0, 0.2346, 0.0, 0.0, 1.0, 0.2346, 0.0, 0.0, 1.0, 0.2346, 0.0, 0.0, 1.0, 0.2346, 0.0, 0.0, 1.0, 0.2346, 0.0, 0.0, 1.0, 0.2346, 0.0, 0.0, 1.0, 0.2346, 0.0, 0.0, 1.0, 0.2346, 0.0, 0.0, 1.0, 0.2346, 0.0, 0.0, 1.0, 0.2346, 0.0, 0.0, 1.0, 0.2346, 0.0, 0.0, 1.0, 0.2346, 0.0, 0.0, 1.0, 0.2346, 0.0, 0.0, 1.0, 0.2346, 0.0, 0.0, 1.0, 0.2346, 0.0, 0.0, 1.0, 0.2346, 0.0, 0.0, 1.0, 0.2346, 0.0, 0.0, 1.0, 0.2346, 0.0, 0.0, 1.0, 0.2346, 0.0, 0.0, 1.0, 0.2346, 0.0, 0.0, 1.0, 0.2346, 0.0, 0.0, 1.0, 0.2346, 0.0, 0.0, 1.0, 0.2346, 0.0, 0.0, 1.0, 0.2346, 0.0, 0.0, 1.0, 0.2346, 0.0, 0.0, 1.0, 0.2346, 0.0, 0.0, 1.0, 0.2346, 0.0, 0.0, 1.0, 0.2346, 0.0, 0.0, 1.0, 0.2346, 0.0, 0.0, 1.0, 0.2346, 0.0, 0.0, 1.0, 0.2346, 0.0, 0.0, 1.0, 0.2346, 0.0, 0.0, 1.0, 0.2346, 0.0, 0.0, 1.0, 0.2346, 0.0, 0.0, 1.0, 0.2346, 0.0, 0.0, 1.0, 0.2346, 0.0, 0.0, 1.0, 0.2346, 0.0, 0.0, 1.0, 0.2346, 0.0, 0.0, 1.0, 0.2346, 0.0, 0.0, 1.0, 0.2346, 0.0, 0.0, 1.0, 0.2346, 0.0, 0.0, 1.0, 0.2346, 0.0, 0.0, 1.0, 0.2346, 0.0, 0.0, 1.0, 0.2346, 0.0, 0.0, 1.0, 0.2346, 0.0, 0.0, 1.0, 0.2346, 0.0, 0.0, 1.0, 0.2346, 0.0, 0.0, 1.0, 0.2346, 0.0, 0.0, 1.0, 0.2346, 0.0, 0.0, 1.0, 0.2346, 0.0, 0.0, 1.0, 0.2346, 0.0, 0.0, 1.0, 0.2346, 0.0, 0.0, 1.0, 0.2346, 0.0, 0.0, 1.0, 0.2346, 0.0, 0.0, 1.0, 0.2346, 0.0, 0.0, 1.0, 0.2346, 0.0, 0.0, 1.0, 0.2346, 0.0, 0.0, 1.0, 0.2346, 0.0, 0.0, 1.0, 0.2346, 0.0, 0.0, 1.0, 0.2346, 0.0, 0.0, 1.0, 0.2346, 0.0, 0.0, 1.0, 0.2346, 0.0, 0.0, 1.0, 0.2346, 0.0, 0.0, 1.0, 0.2346, 0.0, 0.0, 1.0, 0.2346, 0.0, 0.0, 1.0, 0.2346, 0.0, 0.0, 1.0, 0.2346, 0.0, 0.0, 1.0, 0.2346, 0.0, 0.0, 1.0, 0.2346, 0.0, 0.0, 1.0, 0.2346, 0.0, 0.0, 1.0, 0.2346, 0.0, 0.0, 1.0, 0.2346, 0.0, 0.0, 1.0, 0.2346, 0.0, 0.0, 1.0, 0.2346, 0.0, 0.0, 1.0, 0.2346, 0.0, 0.0, 1.0, 0.2346, 0.0, 0.0, 1.0, 0.2346, 0.0, 0.0, 1.0, 0.2346, 0.0, 0.0, 1.0, 0.2346, 0.0, 0.0, 1.0, 0.2346, 0.0, 0.0, 1.0, 0.2346, 0.0, 0.0, 1.0, 0.2346, 0.0, 0.0, 1.0, 0.2346, 0.0, 0.0, 1.0, 0.2346, 0.0, 0.0, 1.0, 0.2346, 0.0, 0.0, 1.0, 0.2346, 0.0, 0.0, 1.0, 0.2346, 0.0, 0.0, 1.0, 0.2346, 0.0, 0.0, 1.0, 0.2346, 0.0, 0.0, 1.0, 0.2346, 0.0, 0.0, 1.0, 0.2346, 0.0, 0.0, 1.0, 0.2346, 0.0, 0.0, 1.0, 0.2346, 0.0, 0.0, 1.0, 0.2346, 0.0, 0.0, 1.0, 0.2346, 0.0, 0.0, 1.0, 0.2346, 0.0, 0.0, 1.0, 0.2346, 0.0, 0.0, 1.0, 0.2346, 0.0, 0.0, 1.0, 0.2346, 0.0, 0.0, 1.0, 0.2346, 0.0, 0.0, 1.0, 0.2346, 0.0, 0.0, 1.0, 0.2346, 0.0, 0.0, 1.0, 0.2346, 0.0, 0.0, 1.0, 0.2346, 0.0, 0.0, 1.0, 0.2346, 0.0, 0.0, 1.0, 0.2346, 0.0, 0.0, 1.0, 0.2346, 0.0, 0.0, 1.0, 0.2346, 0.0, 0.0, 1.0, 0.2346, 0.0, 0.0, 1.0, 0.2346, 0.0, 0.0, 1.0, 0.2346, 0.0, 0.0, 1.0, 0.2346, 0.0, 0.0, 1.0, 0.2346, 0.0, 0.0, 1.0, 0.2346, 0.0, 0.0, 1.0, 0.2346, 0.0, 0.0, 1.0, 0.2346, 0.0, 0.0, 1.0, 0.2346, 0.0, 0.0, 1.0, 0.2346, 0.0, 0.0, 1.0, 0.2346, 0.0, 0.0, 1.0, 0.2346, 0.0, 0.0, 1.0, 0.2346, 0.0, 0.0, 1.0, 0.2346, 0.0, 0.0, 1.0, 0.2346, 0.0, 0.0, 1.0, 0.2346, 0.0, 0.0, 1.0, 0.2346, 0.0, 0.0, 1.0, 0.2346, 0.0, 0.0, 1.0, 0.2346, 0.0, 0.0, 1.0, 0.2346, 0.0, 0.0, 1.0, 0.2346, 0.0, 0.0, 1.0, 0.2346, 0.0, 0.0, 1.0, 0.2346, 0.0, 0.0, 1.0, 0.2346, 0.0, 0.0, 1.0, 0.2346, 0.0, 0.0, 1.0, 0.2346, 0.0, 0.0, 1.0, 0.2346, 0.0, 0.0, 1.0, 0.2346, 0.0, 0.0, 1.0, 0.2346, 0.0, 0.0, 1.0, 0.2346, 0.0, 0.0, 1.0, 0.2346, 0.0, 0.0, 1.0, 0.2346, 0.0, 0.0, 1.0, 0.2346, 0.0, 0.0, 1.0, 0.2346, 0.0, 0.0, 1.0, 0.2346, 0.0, 0.0, 1.0, 0.2346, 0.0, 0.0, 1.0, 0.2346, 0.0, 0.0, 1.0, 0.2346, 0.0, 0.0, 1.0, 0.2346, 0.0, 0.0, 1.0, 0.2346, 0.0, 0.0, 1.0, 0.2346, 0.0, 0.0, 1.0, 0.2346, 0.0, 0.0, 1.0, 0.2346, 0.0, 0.0, 1.0, 0.2346, 0.0, 0.0, 1.0, 0.2346, 0.0, 0.0, 1.0, 0.2346, 0.0, 0.0, 1.0, 0.2346, 0.0, 0.0, 1.0, 0.2346, 0.0, 0.0, 1.0, 0.2346, 0.0, 0.0, 1.0, 0.2346, 0.0, 0.0, 1.0, 0.2346, 0.0, 0.0, 1.0, 0.2346, 0.0, 0.0, 1.0, 0.2346, 0.0, 0.0, 1.0, 0.2346, 0.0, 0.0, 1.0, 0.2346, 0.0, 0.0, 1.0, 0.2346, 0.0, 0.0, 1.0, 0.2346, 0.0, 0.0, 1.0, 0.2346, 0.0, 0.0, 1.0, 0.2346, 0.0, 0.0, 1.0, 0.2346, 0.0, 0.0, 1.0, 0.2346, 0.0, 0.0, 1.0, 0.2346, 0.0, 0.0, 1.0, 0.2346, 0.0, 0.0, 1.0, 0.2346, 0.0, 0.0, 1.0, 0.2346, 0.0, 0.0, 1.0, 0.2346, 0.0, 0.0, 1.0, 0.2346, 0.0, 0.0, 1.0, 0.2346, 0.0, 0.0, 1.0, 0.2346, 0.0, 0.0, 1.0, 0.2346, 0.0, 0.0, 1.0, 0.2346, 0.0, 0.0, 1.0, 0.2346, 0.0, 0.0, 1.0, 0.2346, 0.0, 0.0, 1.0, 0.2346, 0.0, 0.0, 1.0, 0.2346, 0.0, 0.0, 1.0, 0.2346, 0.0, 0.0, 1.0, 0.2346, 0.0, 0.0, 1.0, 0.2346, 0.0, 0.0, 1.0, 0.2346, 0.0, 0.0, 1.0, 0.2346, 0.0, 0.0, 1.0, 0.2346, 0.0, 0.0, 1.0, 0.2346, 0.0, 0.0, 1.0, 0.2346, 0.0, 0.0, 1.0, 0.2346, 0.0, 0.0, 1.0, 0.2346, 0.0, 0.0, 1.0, 0.2346, 0.0, 0.0, 1.0, 0.2346, 0.0, 0.0, 1.0, 0.2346, 0.0, 0.0, 1.0, 0.2346, 0.0, 0.0, 1.0, 0.2346, 0.0, 0.0, 1.0, 0.2346, 0.0, 0.0, 1.0, 0.2346, 0.0, 0.0, 1.0, 0.2346, 0.0, 0.0, 1.0, 0.2346, 0.0, 0.0, 1.0, 0.2346, 0.0, 0.0, 1.0, 0.2346, 0.0, 0.0, 1.0, 0.2346, 0.0, 0.0, 1.0, 0.2346, 0.0, 0.0, 1.0, 0.2346, 0.0, 0.0, 1.0, 0.2346, 0.0, 0.0, 1.0, 0.2346, 0.0, 0.0, 1.0, 0.2346, 0.0, 0.0, 1.0, 0.2346, 0.0, 0.0, 1.0, 0.2346, 0.0, 0.0, 1.0, 0.2346, 0.0, 0.0, 1.0, 0.2346, 0.0, 0.0, 1.0, 0.2346, 0.0, 0.0, 1.0, 0.2346, 0.0, 0.0, 1.0, 0.2346, 0.0, 0.0, 1.0, 0.2346, 0.0, 0.0, 1.0, 0.2346, 0.0, 0.0, 1.0, 0.2346, 0.0, 0.0, 1.0, 0.2346, 0.0, 0.0, 1.0, 0.2346, 0.0, 0.0, 1.0, 0.2346, 0.0, 0.0, 1.0, 0.2346, 0.0, 0.0, 1.0, 0.2346, 0.0, 0.0, 1.0, 0.2346, 0.0, 0.0, 1.0, 0.2346, 0.0, 0.0, 1.0, 0.2346, 0.0, 0.0, 1.0, 0.2346, 0.0, 0.0, 1.0, 0.2346, 0.0, 0.0, 1.0, 0.2346, 0.0, 0.0, 1.0, 0.2346, 0.0, 0.0, 1.0, 0.2346, 0.0, 0.0, 1.0, 0.2346, 0.0, 0.0, 1.0, 0.2346, 0.0, 0.0, 1.0, 0.2346, 0.0, 0.0, 1.0, 0.2346, 0.0, 0.0, 1.0, 0.2346, 0.0, 0.0, 1.0, 0.2346, 0.0, 0.0, 1.0, 0.2346, 0.0, 0.0, 1.0, 0.2346, 0.0, 0.0, 1.0, 0.2346, 0.0, 0.0, 1.0, 0.2346, 0.0, 0.0, 1.0, 0.2346, 0.0, 0.0, 1.0, 0.2346, 0.0, 0.0, 1.0, 0.2346, 0.0, 0.0, 1.0, 0.2346, 0.0, 0.0, 1.0, 0.2346, 0.0, 0.0, 1.0, 0.2346, 0.0, 0.0, 1.0, 0.2346, 0.0, 0.0, 1.0, 0.2346, 0.0, 0.0, 1.0, 0.2346, 0.0, 0.0, 1.0, 0.2346, 0.0, 0.0, 1.0, 0.2346, 0.0, 0.0, 1.0, 0.2346, 0.0, 0.0, 1.0, 0.2346, 0.0, 0.0, 1.0, 0.2346, 0.0, 0.0, 1.0, 0.2346, 0.0, 0.0, 1.0, 0.2346, 0.0, 0.0, 1.0, 0.2346, 0.0, 0.0, 1.0, 0.2346, 0.0, 0.0, 1.0, 0.2346, 0.0, 0.0, 1.0, 0.2346, 0.0, 0.0, 1.0, 0.2346, 0.0, 0.0, 1.0, 0.2346, 0.0, 0.0, 1.0, 0.2346, 0.0, 0.0, 1.0, 0.2346, 0.0, 0.0, 1.0, 0.2346, 0.0, 0.0, 1.0, 0.2346, 0.0, 0.0, 1.0, 0.2346, 0.0, 0.0, 1.0, 0.2346, 0.0, 0.0, 1.0, 0.2346, 0.0, 0.0, 1.0, 0.2346, 0.0, 0.0, 1.0, 0.2346, 0.0, 0.0, 1.0, 0.2346, 0.0, 0.0, 1.0, 0.2346, 0.0, 0.0, 1.0, 0.2346, 0.0, 0.0, 1.0, 0.2346, 0.0, 0.0, 1.0, 0.2346, 0.0, 0.0, 1.0, 0.2346, 0.0, 0.0, 1.0, 0.2346, 0.0, 0.0, 1.0, 0.2346, 0.0, 0.0, 1.0, 0.2346, 0.0, 0.0, 1.0, 0.2346, 0.0, 0.0, 1.0, 0.2346, 0.0, 0.0, 1.0, 0.2346, 0.0, 0.0, 1.0, 0.2346, 0.0, 0.0, 1.0, 0.2346, 0.0, 0.0, 1.0, 0.2346, 0.0, 0.0, 1.0, 0.2346, 0.0, 0.0, 1.0, 0.2346, 0.0, 0.0, 1.0, 0.2346, 0.0, 0.0, 1.0, 0.2346, 0.0, 0.0, 1.0, 0.2346, 0.0, 0.0, 1.0, 0.2346, 0.0, 0.0, 1.0, 0.2346, 0.0, 0.0, 1.0, 0.2346, 0.0, 0.0, 1.0, 0.2346, 0.0, 0.0, 1.0, 0.2346, 0.0, 0.0, 1.0, 0.2346, 0.0, 0.0, 1.0, 0.2346, 0.0, 0.0, 1.0, 0.2346, 0.0, 0.0, 1.0, 0.2346, 0.0, 0.0, 1.0, 0.2346, 0.0, 0.0, 1.0, 0.2346, 0.0, 0.0, 1.0, 0.2346, 0.0, 0.0, 1.0, 0.2346, 0.0, 0.0, 1.0, 0.2346, 0.0, 0.0, 1.0, 0.2346, 0.0, 0.0, 1.0, 0.2346, 0.0, 0.0, 1.0, 0.2346, 0.0, 0.0, 1.0, 0.2346, 0.0, 0.0, 1.0, 0.2346, 0.0, 0.0, 1.0, 0.2346, 0.0, 0.0, 1.0, 0.2346, 0.0, 0.0, 1.0, 0.2346, 0.0, 0.0, 1.0, 0.2346, 0.0, 0.0, 1.0, 0.2346, 0.0, 0.0, 1.0, 0.2346, 0.0, 0.0, 1.0, 0.2346, 0.0, 0.0, 1.0, 0.2346, 0.0, 0.0, 1.0, 0.2346, 0.0, 0.0, 1.0, 0.2346, 0.0, 0.0, 1.0, 0.2346, 0.0, 0.0, 1.0, 0.2346, 0.0, 0.0, 1.0, 0.2346, 0.0, 0.0, 1.0, 0.2346, 0.0, 0.0, 1.0, 0.2346, 0.0, 0.0, 1.0, 0.2346, 0.0, 0.0, 1.0, 0.2346, 0.0, 0.0, 1.0, 0.2346, 0.0, 0.0, 1.0, 0.2346, 0.0, 0.0, 1.0, 0.2346, 0.0, 0.0, 1.0, 0.2346, 0.0, 0.0, 1.0, 0.2346, 0.0, 0.0, 1.0, 0.2346, 0.0, 0.0, 1.0, 0.2346, 0.0, 0.0, 1.0, 0.2346, 0.0, 0.0, 1.0, 0.2346, 0.0, 0.0, 1.0, 0.2346, 0.0, 0.0, 1.0, 0.2346, 0.0, 0.0, 1.0, 0.2346, 0.0, 0.0, 1.0, 0.2346, 0.0, 0.0, 1.0, 0.2346, 0.0, 0.0, 1.0, 0.2346, 0.0, 0.0, 1.0, 0.2346, 0.0, 0.0, 1.0, 0.2346, 0.0, 0.0, 1.0, 0.2346, 0.0, 0.0, 1.0, 0.2346, 0.0, 0.0, 1.0, 0.2346, 0.0, 0.0, 1.0, 0.2346, 0.0, 0.0, 1.0, 0.2346, 0.0, 0.0, 1.0, 0.2346, 0.0, 0.0, 1.0, 0.2346, 0.0, 0.0, 1.0, 0.2346, 0.0, 0.0, 1.0, 0.2346, 0.0, 0.0, 1.0, 0.2346, 0.0, 0.0, 1.0, 0.2346, 0.0, 0.0, 1.0, 0.2346, 0.0, 0.0, 1.0, 0.2346, 0.0, 0.0, 1.0, 0.2346, 0.0, 0.0, 1.0, 0.2346, 0.0, 0.0, 1.0, 0.2346, 0.0, 0.0, 1.0, 0.2346, 0.0, 0.0, 1.0, 0.2346, 0.0, 0.0, 1.0, 0.2346, 0.0, 0.0, 1.0, 0.2346, 0.0, 0.0, 1.0, 0.2346, 0.0, 0.0, 1.0, 0.2346, 0.0, 0.0, 1.0, 0.2346, 0.0, 0.0, 1.0, 0.2346, 0.0, 0.0, 1.0, 0.2346, 0.0, 0.0, 1.0, 0.2346, 0.0, 0.0, 1.0, 0.2346, 0.0, 0.0, 1.0, 0.2346, 0.0, 0.0, 1.0, 0.2346, 0.0, 0.0, 1.0, 0.2346, 0.0, 0.0, 1.0, 0.2346, 0.0, 0.0, 1.0, 0.2346, 0.0, 0.0, 1.0, 0.2346, 0.0, 0.0, 1.0, 0.2346, 0.0, 0.0, 1.0, 0.2346, 0.0, 0.0, 1.0, 0.2346, 0.0, 0.0, 1.0, 0.2346, 0.0, 0.0, 1.0, 0.2346, 0.0, 0.0, 1.0, 0.2346, 0.0, 0.0, 1.0, 0.2346, 0.0, 0.0, 1.0, 0.2346, 0.0, 0.0, 1.0, 0.2346, 0.0, 0.0, 1.0, 0.2346, 0.0, 0.0, 1.0, 0.2346, 0.0, 0.0, 1.0, 0.2346, 0.0, 0.0, 1.0, 0.2346, 0.0, 0.0, 1.0, 0.2346, 0.0, 0.0, 1.0, 0.2346, 0.0, 0.0, 1.0, 0.2346, 0.0, 0.0, 1.0, 0.2346, 0.0, 0.0, 1.0, 0.2346, 0.0, 0.0, 1.0, 0.2346, 0.0, 0.0, 1.0, 0.2346, 0.0, 0.0, 1.0, 0.2346, 0.0, 0.0, 1.0, 0.2346, 0.0, 0.0, 1.0, 0.2346, 0.0, 0.0, 1.0, 0.2346, 0.0, 0.0, 1.0, 0.2346, 0.0, 0.0, 1.0, 0.2346, 0.0, 0.0, 1.0, 0.2346, 0.0, 0.0, 1.0, 0.2346, 0.0, 0.0, 1.0, 0.2346, 0.0, 0.0, 1.0, 0.2346, 0.0, 0.0, 1.0, 0.2346, 0.0, 0.0, 1.0, 0.2346, 0.0, 0.0, 1.0, 0.2346, 0.0, 0.0, 1.0, 0.2346, 0.0, 0.0, 1.0, 0.2346, 0.0, 0.0, 1.0, 0.2346, 0.0, 0.0, 1.0, 0.2346, 0.0, 0.0, 1.0, 0.2346, 0.0, 0.0, 1.0, 0.2346, 0.0, 0.0, 1.0, 0.2346, 0.0, 0.0, 1.0, 0.2346, 0.0, 0.0, 1.0, 0.2346, 0.0, 0.0, 1.0, 0.2346, 0.0, 0.0, 1.0, 0.2346, 0.0, 0.0, 1.0, 0.2346, 0.0, 0.0, 1.0, 0.2346, 0.0, 0.0, 1.0, 0.2346, 0.0, 0.0, 1.0, 0.2346, 0.0, 0.0, 1.0, 0.2346, 0.0, 0.0, 1.0, 0.2346, 0.0, 0.0, 1.0, 0.2346, 0.0, 0.0, 1.0, 0.2346, 0.0, 0.0, 1.0, 0.2346, 0.0, 0.0, 1.0, 0.2346, 0.0, 0.0, 1.0, 0.2346, 0.0, 0.0, 1.0, 0.2346, 0.0, 0.0, 1.0, 0.2346, 0.0, 0.0, 1.0, 0.2346, 0.0, 0.0, 1.0, 0.2346, 0.0, 0.0, 1.0, 0.2346, 0.0, 0.0, 1.0, 0.2346, 0.0, 0.0, 1.0, 0.2346, 0.0, 0.0, 1.0, 0.2346, 0.0, 0.0, 1.0, 0.2346, 0.0, 0.0, 1.0, 0.2346, 0.0, 0.0, 1.0, 0.2346, 0.0, 0.0, 1.0, 0.2346, 0.0, 0.0, 1.0, 0.2346, 0.0, 0.0, 1.0, 0.2346, 0.0, 0.0, 1.0, 0.2346, 0.0, 0.0, 1.0, 0.2346, 0.0, 0.0, 1.0, 0.2346, 0.0, 0.0, 1.0, 0.2346, 0.0, 0.0, 1.0, 0.2346, 0.0, 0.0, 1.0, 0.2346, 0.0, 0.0, 1.0, 0.2346, 0.0, 0.0, 1.0, 0.2346, 0.0, 0.0, 1.0, 0.2346, 0.0, 0.0, 1.0, 0.2346, 0.0, 0.0, 1.0, 0.2346, 0.0, 0.0, 1.0, 0.2346, 0.0, 0.0, 1.0, 0.2346, 0.0, 0.0, 1.0, 0.2346, 0.0, 0.0, 1.0, 0.2346, 0.0, 0.0, 1.0, 0.2346, 0.0, 0.0, 1.0, 0.2346, 0.0, 0.0, 1.0, 0.2346, 0.0, 0.0, 1.0, 0.2346, 0.0, 0.0, 1.0, 0.2346, 0.0, 0.0, 1.0, 0.2346, 0.0, 0.0, 1.0, 0.2346, 0.0, 0.0, 1.0, 0.2346, 0.0, 0.0, 1.0, 0.2346, 0.0, 0.0, 1.0, 0.2346, 0.0, 0.0, 1.0, 0.2346, 0.0, 0.0, 1.0, 0.2346, 0.0, 0.0, 1.0, 0.2346, 0.0, 0.0, 1.0, 0.2346, 0.0, 0.0, 1.0, 0.2346, 0.0, 0.0, 1.0, 0.2346, 0.0, 0.0, 1.0, 0.2346, 0.0, 0.0, 1.0, 0.2346, 0.0, 0.0, 1.0, 0.2346, 0.0, 0.0, 1.0, 0.2346, 0.0, 0.0, 1.0, 0.2346, 0.0, 0.0, 1.0, 0.2346, 0.0, 0.0, 1.0, 0.2346, 0.0, 0.0, 1.0, 0.2346, 0.0, 0.0, 1.0, 0.2346, 0.0, 0.0, 1.0, 0.2346, 0.0, 0.0, 1.0, 0.2346, 0.0, 0.0, 1.0, 0.2346, 0.0, 0.0, 1.0, 0.2346, 0.0, 0.0, 1.0, 0.2346, 0.0, 0.0, 1.0, 0.2346, 0.0, 0.0, 1.0, 0.2346, 0.0, 0.0, 1.0, 0.2346, 0.0, 0.0, 1.0, 0.2346, 0.0, 0.0, 1.0, 0.2346, 0.0, 0.0, 1.0, 0.2346, 0.0, 0.0, 1.0, 0.2346, 0.0, 0.0, 1.0, 0.2346, 0.0, 0.0, 1.0, 0.2346, 0.0, 0.0, 1.0, 0.2346, 0.0, 0.0, 1.0, 0.2346, 0.0, 0.0, 1.0, 0.2346, 0.0, 0.0, 1.0, 0.2346, 0.0, 0.0, 1.0, 0.2346, 0.0, 0.0, 1.0, 0.2346, 0.0, 0.0, 1.0, 0.2346, 0.0, 0.0, 1.0, 0.2346, 0.0, 0.0, 1.0, 0.2346, 0.0, 0.0, 1.0, 0.2346, 0.0, 0.0, 1.0, 0.2346, 0.0, 0.0, 1.0, 0.2346, 0.0, 0.0, 1.0, 0.2346, 0.0, 0.0, 1.0, 0.2346, 0.0, 0.0, 1.0, 0.2346, 0.0, 0.0, 1.0, 0.2346, 0.0, 0.0, 1.0, 0.2346, 0.0, 0.0, 1.0, 0.2346, 0.0, 0.0, 1.0, 0.2346, 0.0, 0.0, 1.0, 0.2346, 0.0, 0.0, 1.0, 0.2346, 0.0, 0.0, 1.0, 0.2346, 0.0, 0.0, 1.0, 0.2346, 0.0, 0.0, 1.0, 0.2346, 0.0, 0.0, 1.0, 0.2346, 0.0, 0.0, 1.0, 0.2346, 0.0, 0.0, 1.0, 0.2346, 0.0, 0.0, 1.0, 0.2346, 0.0, 0.0, 1.0, 0.2346, 0.0, 0.0, 1.0, 0.2346, 0.0, 0.0, 1.0, 0.2346, 0.0, 0.0, 1.0, 0.2346, 0.0, 0.0, 1.0, 0.2346, 0.0, 0.0, 1.0, 0.2346, 0.0, 0.0, 1.0, 0.2346, 0.0, 0.0, 1.0, 0.2346, 0.0, 0.0, 1.0, 0.2346, 0.0, 0.0, 1.0, 0.2346, 0.0, 0.0, 1.0, 0.2346, 0.0, 0.0, 1.0, 0.2346, 0.0, 0.0, 1.0, 0.2346, 0.0, 0.0, 1.0, 0.2346, 0.0, 0.0, 1.0, 0.2346, 0.0, 0.0, 1.0, 0.2346, 0.0, 0.0, 1.0, 0.2346, 0.0, 0.0, 1.0, 0.2346, 0.0, 0.0, 1.0, 0.2346, 0.0, 0.0, 1.0, 0.2346, 0.0, 0.0, 1.0, 0.2346, 0.0, 0.0, 1.0, 0.2346, 0.0, 0.0, 1.0, 0.2346, 0.0, 0.0, 1.0, 0.2346, 0.0, 0.0, 1.0, 0.2346, 0.0, 0.0, 1.0, 0.2346, 0.0, 0.0, 1.0, 0.2346, 0.0, 0.0, 1.0, 0.2346, 0.0, 0.0, 1.0, 0.2346, 0.0, 0.0, 1.0, 0.2346, 0.0, 0.0, 1.0, 0.2346, 0.0, 0.0, 1.0, 0.2346, 0.0, 0.0, 1.0, 0.2346, 0.0, 0.0, 1.0, 0.2346, 0.0, 0.0, 1.0, 0.2346, 0.0, 0.0, 1.0, 0.2346, 0.0, 0.0, 1.0, 0.2346, 0.0, 0.0, 1.0, 0.2346, 0.0, 0.0, 1.0, 0.2346, 0.0, 0.0, 1.0, 0.2346, 0.0, 0.0, 1.0, 0.2346, 0.0, 0.0, 1.0, 0.2346, 0.0, 0.0, 1.0, 0.2346, 0.0, 0.0, 1.0])
me_med2_1_png.materials.append(mat_med2_1)
me_med2_1_png.use_remesh_preserve_volume = False
me_med2_1_png.use_remesh_preserve_attributes = False
me_med2_1_png.use_mirror_vertex_groups = False
me_med2_1_png.update()

# ---- objects
ob_med2_1_mesh = bpy.data.objects.new('med2_1_mesh', me_med2_1_png)

# ---- transforms, parenting, visibility, modifiers, constraints
ob_med2_1_mesh.location = (0.0, 0.0, 0.0)
ob_med2_1_mesh.lineart.crease_threshold = 0.0

# ---- collection membership
col_collection_7.objects.link(ob_med2_1_mesh)

# ---- scene / render settings (as saved in the file)
scene.frame_start = 1; scene.frame_end = 2; scene.frame_set(1)
scene.render.engine = 'BLENDER_EEVEE_NEXT'
scene.render.image_settings.color_mode = 'RGB'
scene.render.image_settings.compression = 90
scene.render.resolution_percentage = 50
scene.render.dither_intensity = 0.0
scene.render.bake_margin = 2
scene.render.bake_bias = 0.0
scene.cycles.use_denoising = False
scene.cycles.samples = 10
scene.cycles.sampling_pattern = 'TABULATED_SOBOL'
scene.cycles.light_sampling_threshold = 0.0
scene.cycles.use_adaptive_sampling = False
scene.cycles.use_light_tree = False
scene.cycles.blur_glossy = 0.0
scene.cycles.volume_bounces = 1
scene.cycles.pixel_filter_type = 'GAUSSIAN'
scene.cycles.sample_clamp_indirect = 0.0
scene.view_settings.view_transform = 'Standard'
bpy.context.view_layer.update()

# ---- added for rendering (the .blend has no active camera and no usable light): camera, sun
cam_auto = bpy.data.cameras.new('AutoCamera')
cam_auto.lens = 50.0
cam_auto.sensor_width = 36.0
cam_auto.clip_end = 1000.0
ob_auto_camera = bpy.data.objects.new('AutoCamera', cam_auto)
scene.collection.objects.link(ob_auto_camera)
ob_auto_camera.location = (2.52891, -1.78968, 1.54534)
ob_auto_camera.rotation_euler = (1.09748, -7.21219e-08, 0.694738)
scene.camera = ob_auto_camera
light_auto_sun = bpy.data.lights.new('AutoSun', 'SUN')
light_auto_sun.energy = 3.0
light_auto_sun.angle = 0.0523599
ob_auto_sun = bpy.data.objects.new('AutoSun', light_auto_sun)
scene.collection.objects.link(ob_auto_sun)
ob_auto_sun.rotation_euler = (0.872665, 0.174533, 0.523599)
bpy.context.view_layer.update()

